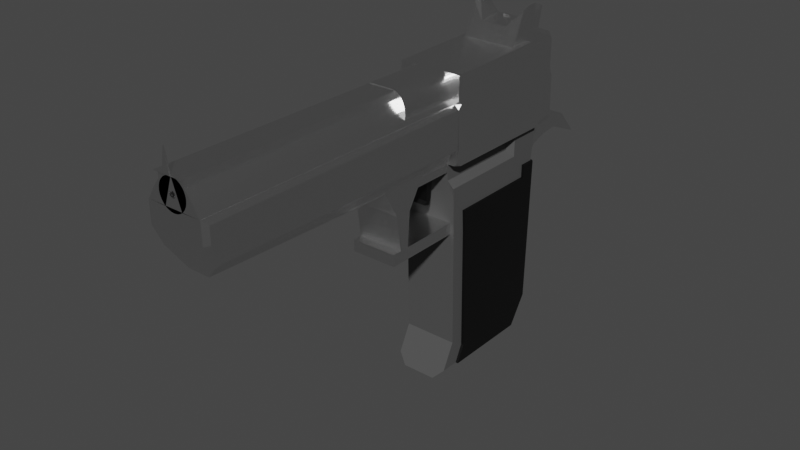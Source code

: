 # Source: uddermayhemdeagle.blend  (saved by Blender 3.6.13; exported with 4.5.12 LTS)
import bpy
from mathutils import Matrix  # noqa: F401  (used for matrix-valued properties, if any)

bpy.ops.wm.read_factory_settings(use_empty=True)
scene = bpy.context.scene
scene.name = 'Scene'

# ---- collections
col_collection = bpy.data.collections.new('Collection'); scene.collection.children.link(col_collection)

# ---- materials (node trees are filled in below, after node groups)
mat_material = bpy.data.materials.new('Material')
mat_material.alpha_threshold = 0.0
mat_material.use_transparent_shadow = False
mat_material.roughness = 0.5
mat_material.line_color = (0.0, 0.0, 0.0, 1.0)
mat_material_001 = bpy.data.materials.new('Material.001')
mat_material_001.use_transparent_shadow = False
mat_material_002 = bpy.data.materials.new('Material.002')
mat_material_002.use_transparent_shadow = False

# ---- material node trees
mat_material.use_nodes = True; mat_material.node_tree.nodes.clear()
_N = mat_material.node_tree.nodes; _L = mat_material.node_tree.links
n0 = _N.new('ShaderNodeOutputMaterial'); n0.name = 'Material Output'; n0.location = (300, 300)
n1 = _N.new('ShaderNodeBsdfPrincipled'); n1.name = 'Principled BSDF'; n1.location = (10, 300)
n1.distribution = 'GGX'
n1.subsurface_method = 'RANDOM_WALK_SKIN'
n1.inputs[1].default_value = 1.0
n1.inputs[2].default_value = 0.2657
n1.inputs[3].default_value = 1.45
n1.inputs[27].default_value = (0.0, 0.0, 0.0, 1.0)
n1.inputs[28].default_value = 1.0
_L.new(n1.outputs[0], n0.inputs[0])
n0.is_active_output = True
mat_material_001.use_nodes = True; mat_material_001.node_tree.nodes.clear()
_N = mat_material_001.node_tree.nodes; _L = mat_material_001.node_tree.links
n0 = _N.new('ShaderNodeBsdfPrincipled'); n0.name = 'Principled BSDF'; n0.location = (10, 300)
n0.distribution = 'GGX'
n0.subsurface_method = 'RANDOM_WALK_SKIN'
n0.inputs[0].default_value = (0.0, 0.0, 0.0, 1.0)
n0.inputs[3].default_value = 1.45
n0.inputs[27].default_value = (0.0, 0.0, 0.0, 1.0)
n0.inputs[28].default_value = 1.0
n1 = _N.new('ShaderNodeOutputMaterial'); n1.name = 'Material Output'; n1.location = (300, 300)
_L.new(n0.outputs[0], n1.inputs[0])
n1.is_active_output = True
mat_material_002.use_nodes = True; mat_material_002.node_tree.nodes.clear()
_N = mat_material_002.node_tree.nodes; _L = mat_material_002.node_tree.links
n0 = _N.new('ShaderNodeBsdfPrincipled'); n0.name = 'Principled BSDF'; n0.location = (10, 300)
n0.distribution = 'GGX'
n0.subsurface_method = 'RANDOM_WALK_SKIN'
n0.inputs[0].default_value = (0.07837, 0.07837, 0.07837, 1.0)
n0.inputs[3].default_value = 1.45
n0.inputs[27].default_value = (0.0, 0.0, 0.0, 1.0)
n0.inputs[28].default_value = 1.0
n1 = _N.new('ShaderNodeOutputMaterial'); n1.name = 'Material Output'; n1.location = (300, 300)
_L.new(n0.outputs[0], n1.inputs[0])
n1.is_active_output = True

# ---- world
world_world = bpy.data.worlds.new('World'); scene.world = world_world
world_world.use_nodes = True; world_world.node_tree.nodes.clear()
_N = world_world.node_tree.nodes; _L = world_world.node_tree.links
n0 = _N.new('ShaderNodeOutputWorld'); n0.name = 'World Output'; n0.location = (300, 300)
n1 = _N.new('ShaderNodeBackground'); n1.name = 'Background'; n1.location = (10, 300)
n1.inputs[0].default_value = (0.05088, 0.05088, 0.05088, 1.0)
_L.new(n1.outputs[0], n0.inputs[0])
n0.is_active_output = True
world_world.color = (0.05088, 0.05088, 0.05088)
world_world.use_sun_shadow = False
world_world.sun_shadow_jitter_overblur = 0.0

# ---- meshes
me_cube = bpy.data.meshes.new('Cube')
me_cube.from_pydata([(-0.2421, -1.422, 1.0), (-0.2421, -1.248, -0.757), (-0.2421, -0.2642, 1.0), (-0.2421, -0.2632, 1.541), (-0.1987, -1.431, 1.491), (-6.869e-08, -0.2632, 1.541), (-0.2421, -0.04151, 1.025), (6.956e-08, -0.04151, 1.025), (0.0, 0.2468, 0.9349), (-0.000206, -0.1021, 1.025), (0.0, -1.422, 1.0), (0.0, -1.376, -0.6802), (0.0, -1.536, -1.0), (0.0, -0.4596, -1.0), (0.0, -0.3459, -0.8256), (0.0, -0.2642, 1.025), (-0.2421, -0.305, 0.6753), (0.0, -0.305, 0.6753), (0.0, 0.04808, 1.025), (0.0, 0.4456, 0.7084), (0.0, -0.04828, 0.8276), (0.0, -0.1766, 0.7819), (0.0, 0.1184, 0.8459), (-0.2421, -0.1749, 1.543), (-1.199e-08, -0.1749, 1.543), (6.825e-08, -0.04837, 1.504), (-0.2421, -0.4474, 1.786), (-0.1987, -1.431, 1.75), (-6.869e-08, -1.431, 1.766), (-6.869e-08, -0.4474, 1.786), (6.892e-08, -0.04837, 1.702), (-1.199e-08, -0.359, 1.806), (-0.2421, -0.3635, 2.088), (-5.674e-08, -0.4297, 1.943), (-1.422e-08, -0.3635, 1.945), (-0.121, -0.4077, 1.944), (-7.091e-08, -0.4518, 1.943), (-0.2421, -0.4518, 2.086), (-0.121, -0.4518, 1.943), (-0.121, -0.3635, 1.945), (-4.257e-08, -0.4077, 1.944), (-0.2421, -0.4077, 2.087), (0.0, -1.431, 1.521), (-0.06052, -0.4518, 1.943), (-0.121, -0.4297, 1.943), (-0.02372, -0.4077, 1.944), (-0.02372, -0.4297, 1.943), (-0.02372, -0.4092, 1.964), (-4.294e-08, -0.4092, 1.964), (-5.712e-08, -0.4313, 1.964), (-0.02372, -0.4313, 1.964), (-0.121, -0.04152, 1.025), (-0.121, -0.04837, 1.422), (-0.121, -0.359, 1.889), (-0.08604, -0.04151, 1.025), (6.956e-08, -0.04151, 1.025), (-0.08604, -0.04837, 1.422), (6.825e-08, -0.04837, 1.504), (6.825e-08, -0.04837, 1.85), (-1.199e-08, -0.359, 1.889), (-0.08604, -0.359, 1.889), (-0.08604, -0.1218, 0.9927), (2.988e-08, -0.1218, 0.9927), (-0.08604, -0.1286, 1.39), (2.858e-08, -0.1286, 1.39), (-0.08604, -0.1286, 1.736), (2.858e-08, -0.1286, 1.736), (-5.166e-08, -0.4393, 1.857), (-0.08604, -0.4393, 1.857), (-1.199e-08, -0.1749, 1.43), (-6.869e-08, -0.2632, 1.541), (-1.199e-08, -0.359, 1.776), (-6.869e-08, -0.4474, 1.887), (-5.166e-08, -0.4393, 1.857), (-1.199e-08, -0.359, 1.889), (6.956e-08, -0.04151, 1.025), (6.892e-08, -0.0002376, 1.521), (6.892e-08, -0.04837, 1.702), (2.988e-08, -0.1218, 0.9927), (2.858e-08, -0.1286, 1.39), (2.858e-08, -0.1286, 1.736), (-0.04186, -0.04837, 1.504), (-0.04186, -0.1749, 1.543), (-0.04186, -0.04837, 1.702), (-0.04186, -0.359, 1.806), (-0.04186, -0.1749, 1.43), (-0.04186, -0.2632, 1.541), (-0.04186, -0.359, 1.776), (-0.04186, -0.4474, 1.887), (-0.04186, -0.0002376, 1.521), (-0.04186, -0.04837, 1.702), (-0.04186, -0.1286, 1.39), (-0.04186, -0.1286, 1.736), (6.892e-08, 0.05407, 1.944), (-1.118e-08, -0.1657, 1.836), (6.892e-08, 0.000803, 1.694), (6.892e-08, 0.05407, 1.944), (-0.04186, 0.05407, 1.944), (-0.04186, -0.1657, 1.836), (-0.04186, 0.000803, 1.694), (-0.04186, 0.05407, 1.944), (-0.2421, -3.993, 1.521), (-0.1233, -3.993, 1.742), (-0.1233, -1.931, 1.742), (-6.869e-08, -3.993, 1.521), (-0.1842, -1.931, 1.618), (-0.2421, -1.431, 1.766), (-0.2421, -1.431, 1.521), (-2.608e-08, -1.431, 1.75), (2.608e-08, -1.431, 1.491), (-2.608e-08, -1.431, 1.75), (2.608e-08, -1.431, 1.491), (-0.1987, -1.431, 1.75), (-0.1987, -1.431, 1.491), (0.0, -1.431, 1.621), (-0.09936, -1.431, 1.75), (-0.1987, -1.431, 1.621), (-0.09936, -1.431, 1.491), (1.304e-08, -1.431, 1.556), (-0.04968, -1.431, 1.75), (-0.1987, -1.431, 1.686), (-0.04968, -1.431, 1.491), (-1.304e-08, -1.431, 1.686), (-0.149, -1.431, 1.75), (-0.1987, -1.431, 1.556), (-0.149, -1.431, 1.491), (1.956e-08, -1.431, 1.523), (-0.02484, -1.431, 1.75), (-0.1987, -1.431, 1.718), (-0.02484, -1.431, 1.491), (-6.519e-09, -1.431, 1.653), (-0.1242, -1.431, 1.75), (-0.1987, -1.431, 1.588), (-0.1242, -1.431, 1.491), (6.519e-09, -1.431, 1.588), (-0.07452, -1.431, 1.75), (-0.1987, -1.431, 1.653), (-0.07452, -1.431, 1.491), (-1.956e-08, -1.431, 1.718), (-0.1739, -1.431, 1.75), (-0.1987, -1.431, 1.523), (-0.1739, -1.431, 1.491), (1.956e-08, -1.431, 1.523), (-3.96e-09, -1.431, 1.491), (-0.01692, -1.431, 1.749), (7.375e-09, -1.431, 1.75), (-0.1198, -1.431, 1.67), (-0.1123, -1.431, 1.686), (-0.01692, -1.431, 1.492), (-6.519e-09, -1.431, 1.653), (0.0, -1.431, 1.621), (-0.07893, -1.431, 1.724), (-0.06482, -1.431, 1.733), (-0.1285, -1.431, 1.604), (-0.1296, -1.431, 1.621), (-0.07893, -1.431, 1.518), (-0.06482, -1.431, 1.508), (6.519e-09, -1.431, 1.588), (1.304e-08, -1.431, 1.556), (-0.04961, -1.431, 1.74), (-0.03356, -1.431, 1.746), (-0.1285, -1.431, 1.638), (-0.1252, -1.431, 1.654), (-0.04961, -1.431, 1.501), (-0.03356, -1.431, 1.495), (-1.956e-08, -1.431, 1.718), (-1.304e-08, -1.431, 1.686), (-0.1029, -1.431, 1.7), (-0.09168, -1.431, 1.712), (-0.1198, -1.431, 1.571), (-0.1252, -1.431, 1.587), (-0.1029, -1.431, 1.542), (-0.09168, -1.431, 1.529), (-0.09168, -1.431, 1.529), (-0.1029, -1.431, 1.542), (-0.2189, -1.431, 1.558), (-0.2135, -1.431, 1.537), (-0.09168, -1.431, 1.712), (-0.1029, -1.431, 1.7), (-1.304e-08, -1.431, 1.686), (-1.956e-08, -1.431, 1.718), (-0.03356, -1.431, 1.495), (-0.04961, -1.431, 1.501), (-0.2189, -1.431, 1.648), (-0.2222, -1.431, 1.626), (-0.03356, -1.431, 1.746), (-0.04961, -1.431, 1.74), (1.304e-08, -1.431, 1.556), (6.519e-09, -1.431, 1.588), (-0.1123, -1.431, 1.556), (-0.06482, -1.431, 1.508), (-0.07893, -1.431, 1.518), (-0.2233, -1.431, 1.603), (-0.2222, -1.431, 1.581), (-0.06482, -1.431, 1.733), (-0.07893, -1.431, 1.724), (0.0, -1.431, 1.621), (-6.519e-09, -1.431, 1.653), (-0.01692, -1.431, 1.492), (-0.1123, -1.431, 1.686), (-0.2135, -1.431, 1.669), (7.375e-09, -1.431, 1.776), (-0.01692, -1.431, 1.749), (-3.96e-09, -1.431, 1.491), (1.956e-08, -1.431, 1.523), (1.956e-08, -1.431, 1.523), (-3.96e-09, -1.431, 1.491), (-0.01692, -1.431, 1.749), (7.375e-09, -1.431, 1.769), (-0.1198, -1.431, 1.67), (-0.1123, -1.431, 1.686), (-0.01692, -1.431, 1.492), (-6.519e-09, -1.431, 1.653), (0.0, -1.431, 1.621), (-0.07893, -1.431, 1.724), (-0.06482, -1.431, 1.733), (-0.1285, -1.431, 1.604), (-0.1296, -1.431, 1.621), (-0.07893, -1.431, 1.518), (-0.06482, -1.431, 1.508), (-0.01157, -3.993, 1.644), (-0.01453, -3.993, 1.642), (-0.02695, -3.993, 1.624), (6.519e-09, -1.431, 1.588), (1.304e-08, -1.431, 1.556), (-0.04961, -1.431, 1.74), (-0.03356, -1.431, 1.746), (-0.1285, -1.431, 1.638), (-0.1252, -1.431, 1.654), (-0.04961, -1.431, 1.501), (-0.03356, -1.431, 1.495), (-1.956e-08, -1.431, 1.718), (-1.304e-08, -1.431, 1.686), (-0.1029, -1.431, 1.7), (-0.09168, -1.431, 1.712), (-0.1198, -1.431, 1.571), (-0.1252, -1.431, 1.587), (-0.1029, -1.431, 1.542), (-0.09168, -1.431, 1.529), (-0.02716, -3.993, 1.621), (-0.01157, -3.993, 1.597), (1.311e-05, -3.993, 1.646), (-0.02194, -3.993, 1.636), (-0.02378, -3.993, 1.633), (-0.02524, -3.993, 1.611), (-0.02194, -3.993, 1.605), (-0.02378, -3.993, 1.608), (1.31e-05, -3.712, 1.621), (-0.01453, -3.993, 1.599), (-0.008443, -3.993, 1.596), (-0.1123, -1.431, 1.556), (-0.01976, -3.993, 1.603), (-0.206, -1.431, 1.517), (-0.01728, -3.993, 1.601), (-0.0263, -3.993, 1.614), (-0.02695, -3.993, 1.617), (-0.01976, -3.993, 1.638), (-0.01728, -3.993, 1.641), (-0.005203, -3.993, 1.596), (-0.0263, -3.993, 1.627), (-0.02524, -3.993, 1.63), (-0.008443, -3.993, 1.645), (-0.005203, -3.993, 1.646), (1.31e-05, -3.993, 1.596), (1.312e-05, -3.712, 1.523), (1.31e-05, -3.993, 1.491), (-0.01691, -3.993, 1.749), (1.311e-05, -3.993, 1.75), (-0.1198, -3.993, 1.67), (-0.1123, -3.993, 1.686), (-0.01691, -3.993, 1.492), (1.309e-05, -3.712, 1.653), (-0.07891, -3.993, 1.724), (-0.06481, -3.993, 1.733), (-0.1285, -3.993, 1.604), (-0.1296, -3.993, 1.621), (-0.07891, -3.993, 1.518), (-0.06481, -3.993, 1.508), (1.311e-05, -3.712, 1.588), (1.311e-05, -3.712, 1.556), (-0.0496, -3.993, 1.74), (-0.03354, -3.993, 1.746), (-0.1285, -3.993, 1.638), (-0.1252, -3.993, 1.654), (-0.0496, -3.993, 1.501), (-0.03354, -3.993, 1.495), (1.308e-05, -3.712, 1.718), (1.309e-05, -3.712, 1.686), (-0.1028, -3.993, 1.7), (-0.09166, -3.993, 1.712), (-0.1198, -3.993, 1.571), (-0.1252, -3.993, 1.587), (-0.1028, -3.993, 1.542), (-0.09166, -3.993, 1.529), (-0.1123, -3.993, 1.556), (-0.008443, -3.712, 1.596), (-0.008443, -3.712, 1.645), (-0.008443, -3.712, 1.645), (-0.008443, -3.712, 1.645), (-0.008443, -3.712, 1.596), (-0.008443, -3.712, 1.596), (-0.005203, -3.712, 1.646), (-0.01157, -3.712, 1.644), (-0.005203, -3.712, 1.596), (1.31e-05, -3.712, 1.596), (-0.01157, -3.712, 1.597), (1.31e-05, -3.712, 1.596), (1.311e-05, -3.712, 1.646), (-0.02524, -3.712, 1.63), (-0.02378, -3.712, 1.633), (-0.01728, -3.712, 1.641), (-0.01453, -3.712, 1.642), (-0.02695, -3.712, 1.617), (-0.02716, -3.712, 1.621), (-0.01728, -3.712, 1.601), (-0.01453, -3.712, 1.599), (-0.02695, -3.712, 1.624), (-0.0263, -3.712, 1.627), (-0.02194, -3.712, 1.636), (-0.01976, -3.712, 1.638), (-0.02524, -3.712, 1.611), (-0.0263, -3.712, 1.614), (-0.02194, -3.712, 1.605), (-0.01976, -3.712, 1.603), (-0.02378, -3.712, 1.608), (-0.008443, -3.712, 1.645), (-0.008443, -3.712, 1.596), (-0.005203, -3.712, 1.646), (-0.01157, -3.712, 1.644), (-0.005203, -3.712, 1.596), (-0.01157, -3.712, 1.597), (1.31e-05, -3.712, 1.596), (1.311e-05, -3.712, 1.646), (-0.02524, -3.712, 1.63), (-0.02378, -3.712, 1.633), (-0.01728, -3.712, 1.641), (-0.01453, -3.712, 1.642), (-0.02695, -3.712, 1.617), (-0.02716, -3.712, 1.621), (-0.01728, -3.712, 1.601), (-0.01453, -3.712, 1.599), (-0.02695, -3.712, 1.624), (-0.0263, -3.712, 1.627), (-0.02194, -3.712, 1.636), (-0.01976, -3.712, 1.638), (-0.02524, -3.712, 1.611), (-0.0263, -3.712, 1.614), (-0.02194, -3.712, 1.605), (-0.01976, -3.712, 1.603), (-0.02378, -3.712, 1.608), (-0.005203, -3.712, 1.646), (-0.01157, -3.712, 1.644), (-0.005203, -3.712, 1.596), (1.311e-05, -3.712, 1.646), (-0.01157, -3.712, 1.597), (1.31e-05, -3.712, 1.596), (1.311e-05, -3.712, 1.646), (-0.02524, -3.712, 1.63), (-0.02378, -3.712, 1.633), (-0.01728, -3.712, 1.641), (-0.01453, -3.712, 1.642), (-0.02695, -3.712, 1.617), (-0.02716, -3.712, 1.621), (-0.01728, -3.712, 1.601), (-0.01453, -3.712, 1.599), (-0.02695, -3.712, 1.624), (-0.0263, -3.712, 1.627), (-0.02194, -3.712, 1.636), (-0.01976, -3.712, 1.638), (-0.02524, -3.712, 1.611), (-0.0263, -3.712, 1.614), (-0.02194, -3.712, 1.605), (-0.01976, -3.712, 1.603), (-0.02378, -3.712, 1.608), (6.9e-06, -2.721, 1.608), (6.885e-06, -2.721, 1.621), (6.9e-06, -3.002, 1.608), (6.885e-06, -3.002, 1.621), (-0.008443, -3.712, 1.596), (-0.02611, -3.002, 1.621), (-0.01159, -3.002, 1.627), (-0.008443, -3.712, 1.645), (-0.008449, -3.002, 1.645), (-0.01159, -3.002, 1.64), (-0.01159, -3.002, 1.633), (-0.006752, -3.002, 1.633), (-0.01643, -3.002, 1.633), (6.885e-06, -2.721, 1.621), (6.9e-06, -2.721, 1.608), (6.87e-06, -2.721, 1.633), (-0.01159, -3.002, 1.602), (-0.01159, -3.002, 1.614), (-0.01159, -3.002, 1.608), (6.878e-06, -2.721, 1.627), (-0.006752, -3.002, 1.608), (6.887e-06, -2.721, 1.621), (6.885e-06, -2.721, 1.596), (6.908e-06, -2.721, 1.602), (6.878e-06, -2.721, 1.627), (-0.005203, -3.712, 1.646), (6.87e-06, -2.721, 1.633), (-0.01157, -3.712, 1.644), (6.9e-06, -2.721, 1.608), (-0.005203, -3.712, 1.596), (6.885e-06, -2.721, 1.621), (6.893e-06, -2.721, 1.646), (6.87e-06, -2.721, 1.64), (-0.01157, -3.712, 1.597), (6.893e-06, -2.721, 1.614), (1.31e-05, -3.712, 1.596), (1.311e-05, -3.712, 1.646), (-0.02524, -3.712, 1.63), (-0.02378, -3.712, 1.633), (-0.01728, -3.712, 1.641), (-0.01453, -3.712, 1.642), (-0.02695, -3.712, 1.617), (-0.02716, -3.712, 1.621), (-0.01728, -3.712, 1.601), (-0.01453, -3.712, 1.599), (-0.02695, -3.712, 1.624), (-0.0263, -3.712, 1.627), (-0.02194, -3.712, 1.636), (-0.01976, -3.712, 1.638), (-0.02524, -3.712, 1.611), (-0.0263, -3.712, 1.614), (-0.02194, -3.712, 1.605), (-0.01976, -3.712, 1.603), (-0.02378, -3.712, 1.608), (-0.005203, -3.712, 1.646), (-0.01157, -3.712, 1.644), (-0.005203, -3.712, 1.596), (-0.01157, -3.712, 1.597), (1.31e-05, -3.712, 1.596), (1.311e-05, -3.712, 1.646), (-0.02524, -3.712, 1.63), (-0.02378, -3.712, 1.633), (-0.01728, -3.712, 1.641), (-0.01453, -3.712, 1.642), (-0.02695, -3.712, 1.617), (-0.02716, -3.712, 1.621), (-0.01728, -3.712, 1.601), (-0.01453, -3.712, 1.599), (-0.02695, -3.712, 1.624), (-0.0263, -3.712, 1.627), (-0.02194, -3.712, 1.636), (-0.01976, -3.712, 1.638), (-0.02524, -3.712, 1.611), (-0.0263, -3.712, 1.614), (-0.02194, -3.712, 1.605), (-0.01976, -3.712, 1.603), (-0.02378, -3.712, 1.608), (6.87e-06, -2.721, 1.633), (-0.008449, -3.002, 1.596), (6.87e-06, -3.002, 1.633), (-0.02611, -3.002, 1.614), (6.878e-06, -2.721, 1.627), (-0.02611, -3.002, 1.627), (6.87e-06, -2.721, 1.64), (-0.006752, -3.002, 1.627), (6.878e-06, -3.002, 1.627), (6.908e-06, -2.721, 1.602), (-0.006752, -3.002, 1.64), (6.893e-06, -2.721, 1.614), (6.887e-06, -2.721, 1.621), (6.885e-06, -2.721, 1.596), (6.908e-06, -2.721, 1.602), (6.885e-06, -2.721, 1.596), (6.893e-06, -2.721, 1.646), (6.885e-06, -2.721, 1.621), (6.9e-06, -2.721, 1.608), (6.87e-06, -2.721, 1.633), (6.878e-06, -2.721, 1.627), (6.87e-06, -2.721, 1.64), (6.908e-06, -2.721, 1.602), (6.893e-06, -2.721, 1.614), (6.885e-06, -2.721, 1.596), (6.893e-06, -2.721, 1.646), (6.87e-06, -2.721, 1.64), (6.878e-06, -2.721, 1.627), (6.87e-06, -2.721, 1.633), (6.908e-06, -2.721, 1.602), (6.9e-06, -2.721, 1.608), (6.893e-06, -2.721, 1.614), (6.893e-06, -2.721, 1.646), (6.87e-06, -2.721, 1.64), (6.893e-06, -2.721, 1.614), (6.885e-06, -2.721, 1.596), (6.893e-06, -2.721, 1.646), (6.878e-06, -2.721, 1.627), (6.87e-06, -2.721, 1.633), (6.9e-06, -2.721, 1.608), (6.885e-06, -2.721, 1.621), (6.87e-06, -2.721, 1.64), (6.908e-06, -2.721, 1.602), (6.893e-06, -2.721, 1.614), (6.885e-06, -2.721, 1.596), (6.893e-06, -2.721, 1.646), (-0.02127, -3.002, 1.608), (-0.01643, -3.002, 1.608), (-0.02127, -3.002, 1.633), (-0.02127, -3.002, 1.627), (-0.01159, -3.002, 1.621), (-0.006752, -3.002, 1.621), (-0.02127, -3.002, 1.614), (-0.02127, -3.002, 1.621), (-0.01643, -3.002, 1.621), (6.87e-06, -3.002, 1.64), (-0.005209, -3.002, 1.646), (-0.01643, -3.002, 1.64), (-0.01158, -3.002, 1.644), (-0.006752, -3.002, 1.602), (6.908e-06, -3.002, 1.602), (-0.005209, -3.002, 1.596), (-0.006752, -3.002, 1.614), (6.893e-06, -3.002, 1.614), (-0.01643, -3.002, 1.614), (-0.01643, -3.002, 1.602), (-0.01158, -3.002, 1.597), (-0.01643, -3.002, 1.627), (6.885e-06, -3.002, 1.596), (6.893e-06, -3.002, 1.646), (-0.02525, -3.002, 1.63), (-0.02378, -3.002, 1.633), (-0.01729, -3.002, 1.641), (-0.01454, -3.002, 1.642), (-0.02695, -3.002, 1.617), (-0.02717, -3.002, 1.621), (-0.01729, -3.002, 1.601), (-0.01454, -3.002, 1.599), (-0.02695, -3.002, 1.624), (-0.02631, -3.002, 1.627), (-0.02195, -3.002, 1.636), (-0.01977, -3.002, 1.638), (-0.02525, -3.002, 1.611), (-0.02631, -3.002, 1.614), (-0.02195, -3.002, 1.605), (-0.01977, -3.002, 1.603), (-0.02378, -3.002, 1.608), (-0.1911, -2.082, 1.636), (-0.1911, -2.082, 1.636), (-0.1842, -1.431, 1.618), (-0.1842, -3.993, 1.618), (-0.1233, -1.931, 1.698), (-0.1233, -3.993, 1.698), (-0.2421, -3.993, 1.334), (0.0, -1.749, 1.065), (0.0, -3.843, 1.0), (-2.98e-08, -3.993, 1.334), (-0.1233, -4.029, 1.769), (-0.1233, -1.931, 1.769), (0.0, -4.029, 1.769), (0.0, -1.931, 1.769), (-0.1842, -1.931, 1.618), (-0.1842, -1.431, 1.618), (-0.1842, -1.931, 1.618), (-0.1842, -1.431, 1.618), (-0.104, -1.931, 1.683), (0.0, -1.931, 1.709), (-0.206, -1.431, 1.69), (-0.1965, -1.431, 1.709), (-0.1585, -1.431, 1.753), (-0.1433, -1.431, 1.763), (-0.1853, -1.431, 1.726), (-0.1726, -1.431, 1.741), (-0.1272, -1.431, 1.77), (-0.1106, -1.431, 1.775), (-0.2135, -1.431, 1.669), (-0.09367, -1.431, 1.776), (-0.01691, -3.712, 1.749), (1.311e-05, -3.712, 1.75), (-0.1198, -3.712, 1.67), (-0.1123, -3.712, 1.686), (-0.07891, -3.712, 1.724), (-0.06481, -3.712, 1.733), (-0.0496, -3.712, 1.74), (-0.03354, -3.712, 1.746), (-0.1028, -3.712, 1.7), (-0.09166, -3.712, 1.712), (6.563e-06, -2.001, 1.556), (6.57e-06, -2.001, 1.523), (-0.1252, -2.001, 1.654), (-0.1198, -2.001, 1.67), (-0.03355, -2.571, 1.495), (6.546e-06, -2.001, 1.491), (-0.01692, -2.571, 1.492), (6.537e-06, -2.001, 1.686), (6.543e-06, -2.001, 1.653), (6.557e-06, -2.001, 1.75), (6.53e-06, -2.001, 1.718), (-0.1252, -2.001, 1.587), (-0.1285, -2.001, 1.604), (6.556e-06, -2.001, 1.588), (-0.09167, -2.001, 1.529), (-0.1198, -2.001, 1.571), (-0.07892, -2.001, 1.518), (-0.1029, -2.001, 1.542), (-0.1123, -2.001, 1.556), (-0.1296, -2.001, 1.621), (-0.1285, -2.001, 1.638), (-0.04961, -2.571, 1.501), (-0.06482, -2.571, 1.508), (-0.03355, -2.001, 1.746), (-0.01692, -2.001, 1.749), (-0.1198, -2.001, 1.67), (-0.09167, -2.001, 1.712), (6.557e-06, -2.001, 1.75), (-0.07892, -2.001, 1.724), (-0.1123, -2.001, 1.686), (-0.1029, -2.001, 1.7), (-0.06482, -2.001, 1.733), (-0.04961, -2.001, 1.74), (3.288e-06, -2.001, 1.556), (3.295e-06, -2.001, 1.523), (-0.2189, -2.001, 1.648), (-0.2135, -2.001, 1.669), (3.271e-06, -2.001, 1.491), (3.262e-06, -2.001, 1.686), (3.268e-06, -2.001, 1.653), (3.282e-06, -2.001, 1.776), (-0.2189, -2.001, 1.558), (-0.2222, -2.001, 1.581), (-0.1029, -2.001, 1.542), (-0.2233, -2.001, 1.603), (-0.04961, -2.001, 1.501), (-0.1272, -2.001, 1.77), (-0.1106, -2.001, 1.775), (-0.2135, -2.001, 1.669), (-0.1853, -2.001, 1.726), (-0.09367, -2.001, 1.776), (-0.1726, -2.001, 1.741), (-0.206, -2.001, 1.69), (-0.1585, -2.001, 1.753), (-0.03355, -2.001, 1.495), (-0.01692, -2.001, 1.492), (3.255e-06, -2.001, 1.718), (3.282e-06, -2.001, 1.588), (-0.09167, -2.001, 1.529), (-0.2135, -2.001, 1.537), (-0.07892, -2.001, 1.518), (-0.206, -2.001, 1.517), (-0.2222, -2.001, 1.626), (-0.06482, -2.001, 1.508), (-0.1965, -2.001, 1.709), (-0.1433, -2.001, 1.763), (-0.2421, -0.6553, 1.776), (-6.706e-08, -0.6553, 1.776), (-0.2421, -0.5333, 2.05), (-0.121, -0.5937, 1.919), (-0.06052, -0.5937, 1.919), (-7.451e-08, -0.5937, 1.919), (-0.1233, -3.701, 1.769), (0.0, -3.701, 1.769), (0.0, -4.029, 1.964), (0.0, -4.029, 1.837), (-0.1233, -3.701, 1.769), (0.0, -4.016, 1.964), (0.0, -4.029, 1.964), (-0.03412, -4.029, 1.769), (-0.1233, -4.016, 1.769), (0.0, -4.016, 1.769), (0.0, -4.016, 1.837), (0.0, -4.016, 1.964), (-0.03412, -4.016, 1.769), (-0.2421, -1.272, 0.3595), (0.0, -1.399, 0.4186), (-0.2056, -1.399, 0.4186), (0.0, -1.399, 0.4186), (-0.2056, -2.114, 0.4186), (0.0, -2.114, 0.4186), (-0.2056, -1.399, 0.4757), (0.0, -1.399, 0.4757), (-0.2056, -2.114, 0.4757), (0.0, -2.114, 0.4757), (0.0, -1.943, 0.4757), (-0.2056, -1.943, 0.4757), (-0.2056, -2.029, 0.4757), (0.0, -2.029, 0.4757), (0.0, -2.223, 1.055), (-0.09757, -3.843, 1.0), (-0.2421, -3.908, 1.145), (-0.2421, -1.422, 1.145), (-0.1838, -1.422, 1.0), (-0.2421, -1.422, 1.0), (-0.2056, -1.749, 1.065), (-0.2056, -2.223, 1.055), (-0.2056, -2.076, 0.7943), (-0.2056, -1.92, 0.7847), (0.0, -1.92, 0.7847), (0.0, -2.076, 0.7943), (-0.2056, -1.399, 0.3702), (0.0, -1.399, 0.3702), (-0.2056, -2.114, 0.3702), (0.0, -2.114, 0.3702), (0.0, -1.816, 1.0), (-0.1838, -1.816, 1.0), (0.0, -1.422, 0.9569), (0.0, -1.867, 0.9569), (-0.1838, -1.422, 0.9569), (-0.1838, -1.867, 0.9569), (-0.1995, -1.422, 0.93), (0.0, -1.422, 0.93), (0.0, -1.867, 0.93), (-0.09757, -1.422, 0.93), (-0.09757, -1.867, 0.93), (0.0, -1.422, 0.93), (0.0, -1.867, 0.93), (-0.1838, -1.422, 0.93), (-0.1838, -1.867, 0.93), (0.0, -1.509, 0.93), (-0.09757, -1.509, 0.93), (0.0, -1.572, 0.93), (-0.09757, -1.572, 0.93), (0.0, -1.604, 0.6773), (-0.09757, -1.577, 0.7043), (-0.09757, -1.604, 0.6774), (0.0, -1.577, 0.7042), (0.0, -1.524, 0.7175), (0.0, -1.547, 0.6592), (-0.09757, -1.547, 0.6592), (-0.09757, -1.524, 0.7174), (-0.2083, -0.04837, 1.422), (-0.2421, -0.08219, 1.454), (-0.2421, -0.04778, 1.388), (-0.2421, -0.3346, 1.844), (-0.2083, -0.359, 1.889), (-0.2421, -0.3598, 1.923), (-0.2421, -0.3811, 1.864), (-0.121, -0.0749, 1.778), (-0.121, -0.04837, 1.739), (-0.08604, -0.07487, 1.778), (-0.08604, -0.04837, 1.739), (-0.08604, -0.07404, 1.758), (-0.2083, -0.04837, 1.739), (-0.2083, -0.07499, 1.778), (-0.2421, -0.08219, 1.716), (-0.2421, -0.1089, 1.755), (-0.1537, -1.536, -1.0), (-0.2421, -1.322, -0.9117), (-0.1537, -0.4596, -1.0), (-0.2421, -0.5075, -0.9117), (-0.2421, -0.3413, -0.6568), (-0.1537, -0.3459, -0.8256), (-0.1911, 0.2468, 0.9349), (-0.1911, -0.2642, 1.025), (-0.1912, -0.04152, 1.025), (-0.1911, -0.305, 0.6753), (-0.1911, 0.04808, 1.025), (-0.1911, 0.4456, 0.7084), (-0.1911, -0.04828, 0.8276), (-0.1911, -0.1766, 0.7819), (-0.1911, 0.1184, 0.8459), (0.0, 0.3462, 0.8217), (-0.1911, 0.3462, 0.8217), (-0.2421, -1.283, 0.5456), (-0.2421, -1.284, 0.5591), (-0.2421, -0.4386, 0.5591), (-0.2421, -0.566, 1.0), (-0.1838, -1.422, 1.0), (-0.1838, -1.416, 0.8547), (-0.1838, -0.6105, 0.8547), (-0.1838, -0.6105, 1.0), (-0.2421, -1.399, 0.4186), (-0.2421, -1.376, -0.6802), (-0.2421, -0.305, 0.6753), (-0.2421, -1.272, 0.3595), (-0.2421, -1.41, 0.7093), (-0.2421, -0.5075, -0.9117), (-0.2421, -1.492, -0.9117), (-0.2421, -0.3413, -0.6568), (-0.2421, -1.416, 0.7957), (-0.2421, -0.566, 0.7957), (-0.2421, -0.4386, 0.6753), (-0.2421, -1.248, -0.757), (-0.2421, -1.283, 0.5456), (-0.2421, -0.5075, -0.9117), (-0.2421, -1.322, -0.9117), (-0.2421, -0.3413, -0.6568), (-0.2421, -0.305, 0.6753), (-0.2421, -1.284, 0.5591), (-0.2421, -0.4386, 0.5591), (-0.2421, -0.4386, 0.6753), (-0.2655, -0.5075, -0.9117), (-0.2655, -1.322, -0.9117), (-0.2655, -1.283, 0.5456), (-0.2655, -1.272, 0.3595), (-0.2655, -1.248, -0.757), (-0.2655, -1.284, 0.5591), (-0.2655, -0.4386, 0.5591), (-0.2655, -0.4386, 0.6753), (-1.646e-08, -0.3275, -0.8261), (-1.646e-08, -0.2866, 0.6748), (-0.1911, -0.2866, 0.6748), (-0.1537, -0.3275, -0.8261), (-0.2421, -0.3413, -0.6568), (-0.2655, -0.3413, -0.6568), (-0.2655, -0.3601, -0.6857), (-0.2655, -0.305, 0.6753), (-0.2421, -0.305, 0.6753), (-0.2655, -0.3395, 0.6753), (-0.2421, -0.3229, -0.6573), (-0.2421, -0.3413, -0.6568), (-0.2421, -0.3412, -0.6568), (-0.2261, -0.3237, -0.6879), (-0.2421, -0.305, 0.6753), (-0.2421, -0.2866, 0.6748), (-0.2076, -0.2866, 0.6748), (-0.2421, -0.305, 0.6753), (-0.2846, -1.431, 1.766), (-0.2846, -1.423, 1.037), (-0.2476, -1.422, 1.0), (-0.2846, -1.385, 1.0), (-0.2476, -1.431, 1.521), (-0.2846, -1.43, 1.484), (-0.2846, -1.394, 1.522), (-0.2846, -1.431, 1.558), (-0.2476, -3.993, 1.521), (-0.2846, -3.956, 1.484), (-0.2846, -3.956, 1.342), (-0.2476, -3.993, 1.334), (-0.2476, -1.422, 1.0), (-0.2846, -1.423, 1.037), (-0.2846, -1.422, 1.145), (-0.2476, -1.422, 1.145), (-0.2846, -3.884, 1.182), (-0.2476, -3.908, 1.145), (-0.264, -0.2642, 1.0), (-0.2846, -0.2867, 1.0), (-0.264, -0.2632, 1.541), (-0.2846, -0.2858, 1.541), (-0.2846, -0.47, 1.786), (-0.264, -0.4474, 1.786)], [(7, 9), (395, 404), (404, 247), (395, 463), (539, 538), (651, 550), (654, 650)], [(26, 37, 41, 32, 725, 726), (3, 26, 726, 723, 23), (51, 54, 55, 7), (741, 14, 13, 738), (736, 12, 11, 762, 767), (16, 777, 780, 771), (17, 790, 791, 745), (743, 744, 9, 15), (750, 747, 19, 22), (17, 21, 20, 22, 19, 751, 8, 18, 15), (749, 748, 20, 21), (745, 749, 21, 17), (748, 750, 22, 20), (6, 722, 720, 52, 51), (542, 543, 102, 103), (28, 29, 26, 106), (733, 724, 53, 727), (53, 60, 729, 727), (52, 56, 54, 51), (26, 830, 829, 807, 106), (89, 99, 95, 76), (31, 34, 40, 33, 36, 29), (29, 645, 644, 26), (35, 39, 32, 41), (40, 34, 39, 35, 45), (46, 45, 35, 44), (38, 44, 35, 41, 37), (46, 50, 47, 45), (36, 33, 46, 43), (43, 46, 44, 38), (49, 48, 47, 50), (40, 48, 49, 33), (45, 47, 48, 40), (33, 49, 50, 46), (3, 23, 721, 722, 6, 2), (725, 32, 39, 34, 31, 53, 724), (728, 730, 56, 52), (29, 72, 71, 31), (57, 76, 77, 58), (59, 67, 68, 60), (731, 65, 63, 56, 730), (31, 53, 60, 59), (25, 57, 58, 30), (61, 63, 64, 62), (65, 68, 67, 66), (63, 65, 66, 64), (54, 61, 62, 55), (56, 63, 61, 54), (60, 68, 65, 731, 729), (24, 69, 70, 5), (720, 721, 734, 732), (80, 92, 91, 79), (69, 85, 86, 70), (31, 71, 69, 24), (67, 73, 80, 66), (66, 80, 79, 64), (62, 78, 75, 55), (59, 74, 73, 67), (5, 70, 72, 29), (81, 82, 84, 83), (85, 87, 88, 86), (89, 91, 92, 90), (30, 83, 81, 25), (72, 88, 87, 71), (77, 90, 92, 80), (25, 81, 82, 24), (30, 93, 97, 83), (70, 86, 88, 72), (79, 91, 89, 76), (24, 82, 84, 31), (71, 87, 85, 69), (94, 93, 97, 98), (95, 99, 100, 96), (83, 84, 98, 97), (77, 96, 100, 90), (90, 100, 99, 89), (84, 31, 94, 98), (76, 95, 96, 77), (31, 94, 93, 30), (680, 822, 821, 820, 819, 682), (545, 683, 684, 677), (101, 104, 42, 107), (110, 28, 106, 112), (112, 106, 107, 113), (113, 107, 42, 111), (111, 42, 28, 110), (109, 111, 110, 108, 138, 122, 130, 114, 134, 118, 126), (108, 110, 112, 27, 139, 123, 131, 115, 135, 119, 127), (27, 112, 113, 4, 140, 124, 132, 116, 136, 120, 128), (4, 113, 111, 109, 129, 121, 137, 117, 133, 125, 141), (126, 142, 143, 109), (117, 156, 155, 133), (133, 155, 172, 125), (132, 153, 154, 116), (124, 170, 153, 132), (125, 172, 171, 141), (141, 171, 189, 4), (131, 151, 152, 115), (123, 168, 151, 131), (140, 169, 170, 124), (4, 189, 169, 140), (130, 149, 150, 114), (122, 166, 149, 130), (139, 167, 168, 123), (27, 147, 167, 139), (129, 148, 164, 121), (138, 165, 166, 122), (108, 145, 165, 138), (120, 162, 146, 128), (121, 164, 163, 137), (137, 163, 156, 117), (119, 160, 144, 127), (136, 161, 162, 120), (116, 154, 161, 136), (118, 158, 142, 126), (135, 159, 160, 119), (115, 152, 159, 135), (109, 143, 148, 129), (134, 157, 158, 118), (114, 150, 157, 134), (128, 146, 147, 27), (127, 144, 145, 108), (170, 236, 216, 153), (172, 238, 237, 171), (171, 237, 250, 189), (151, 214, 215, 152), (168, 234, 214, 151), (169, 235, 236, 170), (189, 250, 235, 169), (149, 212, 213, 150), (166, 232, 212, 149), (167, 233, 234, 168), (147, 210, 233, 167), (143, 206, 211, 148), (148, 211, 230, 164), (165, 231, 232, 166), (145, 208, 231, 165), (146, 209, 210, 147), (162, 228, 209, 146), (164, 230, 229, 163), (163, 229, 219, 156), (144, 207, 208, 145), (160, 226, 207, 144), (161, 227, 228, 162), (154, 217, 227, 161), (142, 205, 206, 143), (158, 224, 205, 142), (159, 225, 226, 160), (152, 215, 225, 159), (157, 223, 224, 158), (150, 213, 223, 157), (156, 219, 218, 155), (155, 218, 238, 172), (153, 216, 217, 154), (256, 319, 310, 257), (248, 315, 314, 253), (255, 312, 313, 239), (258, 303, 299, 249), (257, 310, 311, 221), (259, 317, 308, 260), (219, 190, 191, 218), (218, 191, 173, 238), (216, 193, 192, 217), (236, 175, 193, 216), (238, 173, 174, 237), (237, 174, 252, 250), (214, 195, 194, 215), (234, 177, 195, 214), (235, 176, 175, 236), (250, 252, 176, 235), (212, 197, 196, 213), (232, 179, 197, 212), (233, 178, 177, 234), (210, 199, 178, 233), (206, 203, 198, 211), (211, 198, 181, 230), (231, 180, 179, 232), (208, 201, 180, 231), (209, 200, 199, 210), (228, 183, 200, 209), (230, 181, 182, 229), (229, 182, 190, 219), (207, 202, 201, 208), (226, 185, 202, 207), (227, 184, 183, 228), (217, 192, 184, 227), (205, 204, 203, 206), (224, 187, 204, 205), (225, 186, 185, 226), (215, 194, 186, 225), (223, 188, 187, 224), (213, 196, 188, 223), (591, 278, 279, 578), (186, 561, 564, 185), (578, 279, 264, 579), (579, 264, 265, 583), (598, 282, 283, 580), (587, 605, 569, 267), (200, 566, 558, 199), (582, 285, 284, 599), (580, 283, 268, 581), (281, 575, 574, 280), (588, 286, 287, 585), (584, 270, 285, 582), (583, 265, 270, 584), (185, 564, 565, 202), (585, 287, 271, 586), (593, 290, 291, 589), (267, 569, 568, 266), (587, 267, 286, 588), (194, 560, 561, 186), (592, 293, 292, 595), (589, 291, 274, 590), (272, 572, 577, 289), (590, 274, 275, 597), (594, 276, 293, 592), (596, 294, 290, 593), (600, 277, 276, 594), (288, 576, 571, 269), (595, 292, 294, 596), (597, 275, 282, 598), (599, 284, 277, 600), (245, 322, 324, 246), (261, 298, 301, 262), (246, 324, 320, 244), (263, 306, 303, 258), (243, 309, 318, 242), (260, 308, 309, 243), (251, 323, 322, 245), (262, 301, 307, 241), (244, 320, 321, 254), (240, 305, 315, 248), (242, 318, 319, 256), (239, 313, 316, 222), (221, 311, 302, 220), (249, 299, 305, 240), (222, 316, 317, 259), (253, 314, 323, 251), (220, 302, 298, 261), (241, 267, 266, 262), (243, 269, 268, 260), (258, 270, 265, 263), (221, 273, 272, 257), (239, 275, 274, 255), (253, 276, 277, 248), (261, 281, 280, 220), (259, 283, 282, 222), (240, 284, 285, 249), (256, 289, 288, 242), (254, 291, 290, 244), (245, 292, 293, 251), (262, 266, 281, 261), (260, 268, 283, 259), (249, 285, 270, 258), (257, 272, 289, 256), (255, 274, 291, 254), (251, 293, 276, 253), (220, 280, 273, 221), (222, 282, 275, 239), (248, 277, 284, 240), (242, 288, 269, 243), (244, 290, 294, 246), (246, 294, 292, 245), (319, 344, 335, 310), (315, 340, 339, 314), (312, 337, 338, 313), (303, 329, 326, 299), (310, 335, 336, 311), (317, 342, 333, 308), (322, 347, 349, 324), (298, 325, 327, 301), (324, 349, 345, 320), (306, 331, 329, 303), (309, 334, 343, 318), (308, 333, 334, 309), (323, 348, 347, 322), (301, 327, 332, 307), (320, 345, 346, 321), (305, 330, 340, 315), (318, 343, 344, 319), (313, 338, 341, 316), (311, 336, 328, 302), (299, 326, 330, 305), (316, 341, 342, 317), (314, 339, 348, 323), (302, 328, 325, 298), (321, 346, 337, 312), (254, 321, 312, 255), (341, 365, 366, 342), (339, 363, 372, 348), (328, 351, 296, 325), (346, 370, 361, 337), (344, 368, 359, 335), (340, 364, 363, 339), (337, 361, 362, 338), (329, 352, 295, 326), (335, 359, 360, 336), (342, 366, 357, 333), (347, 371, 373, 349), (325, 296, 350, 327), (349, 373, 369, 345), (331, 355, 352, 329), (334, 358, 367, 343), (333, 357, 358, 334), (348, 372, 371, 347), (327, 350, 356, 332), (345, 369, 370, 346), (330, 354, 364, 340), (343, 367, 368, 344), (338, 362, 365, 341), (336, 360, 351, 328), (367, 421, 422, 368), (362, 416, 419, 365), (360, 414, 401, 351), (295, 378, 407, 354), (365, 419, 420, 366), (363, 417, 426, 372), (351, 401, 381, 296), (370, 424, 415, 361), (368, 422, 413, 359), (364, 418, 417, 363), (361, 415, 416, 362), (352, 403, 378, 295), (359, 413, 414, 360), (366, 420, 411, 357), (371, 425, 427, 373), (263, 396, 466, 306), (296, 381, 399, 350), (373, 427, 423, 369), (355, 409, 403, 352), (353, 241, 405, 483), (358, 412, 421, 367), (357, 411, 412, 358), (372, 426, 425, 371), (350, 399, 410, 356), (369, 423, 424, 370), (326, 295, 354, 330), (399, 428, 433, 410), (423, 446, 447, 424), (407, 431, 441, 418), (444, 531, 532, 445), (355, 486, 495, 409), (421, 444, 445, 422), (416, 439, 442, 419), (433, 520, 496, 410), (414, 437, 429, 401), (378, 300, 431, 407), (439, 526, 529, 442), (419, 442, 443, 420), (417, 440, 449, 426), (401, 429, 297, 381), (424, 447, 438, 415), (437, 524, 509, 429), (422, 445, 436, 413), (418, 441, 440, 417), (300, 452, 517, 431), (415, 438, 439, 416), (403, 430, 300, 378), (410, 496, 487, 356), (413, 436, 437, 414), (420, 443, 434, 411), (425, 448, 450, 427), (381, 297, 428, 399), (427, 450, 446, 423), (354, 407, 418, 364), (442, 529, 530, 443), (332, 476, 467, 307), (440, 527, 536, 449), (429, 509, 382, 297), (447, 534, 525, 438), (307, 467, 405, 241), (445, 532, 523, 436), (331, 475, 486, 355), (441, 528, 527, 440), (438, 525, 526, 439), (263, 304, 464, 396), (430, 512, 452, 300), (436, 523, 524, 437), (443, 530, 521, 434), (448, 535, 537, 450), (297, 382, 507, 428), (450, 537, 533, 446), (432, 519, 512, 430), (435, 522, 531, 444), (434, 521, 522, 435), (449, 536, 535, 448), (356, 487, 476, 332), (409, 495, 519, 432), (428, 507, 520, 433), (446, 533, 534, 447), (306, 466, 475, 331), (426, 449, 448, 425), (411, 434, 435, 412), (412, 435, 444, 421), (431, 517, 528, 441), (409, 432, 430, 403), (408, 462, 374, 402), (400, 451, 455, 398), (398, 455, 375, 404), (402, 374, 460, 397), (405, 467, 457, 406), (397, 460, 466, 396), (406, 457, 451, 400), (404, 375, 462, 408), (451, 470, 471, 455), (455, 471, 468, 375), (374, 469, 473, 460), (467, 476, 472, 457), (460, 473, 475, 466), (457, 472, 470, 451), (375, 468, 474, 462), (468, 387, 482, 474), (474, 482, 388, 469), (470, 389, 393, 471), (471, 393, 387, 468), (469, 388, 480, 473), (476, 487, 477, 472), (473, 480, 486, 475), (472, 477, 389, 470), (462, 474, 469, 374), (480, 493, 495, 486), (477, 492, 489, 389), (387, 491, 494, 482), (482, 494, 490, 388), (389, 489, 488, 393), (393, 488, 491, 387), (388, 490, 493, 480), (487, 496, 492, 477), (493, 511, 519, 495), (400, 398, 478, 479), (492, 506, 453, 489), (491, 377, 514, 494), (402, 397, 465, 481), (494, 514, 376, 490), (405, 406, 484, 483), (489, 453, 459, 488), (397, 396, 464, 465), (406, 400, 479, 484), (488, 459, 377, 491), (518, 500, 504, 505), (515, 503, 497, 498), (513, 391, 392, 394), (510, 390, 452, 512), (461, 383, 384, 385), (458, 380, 501, 502), (504, 379, 454, 503), (500, 456, 379, 504), (385, 384, 380, 458), (453, 385, 458, 459), (459, 458, 502, 377), (507, 382, 383, 461), (520, 507, 461, 506), (506, 461, 385, 453), (522, 521, 530, 529, 526, 525, 534, 533, 537, 535, 536, 527, 528, 517, 516, 498, 497, 503, 454, 379, 456, 500, 499, 386, 508, 509, 524, 523, 532, 531), (382, 509, 508, 383), (383, 508, 386, 384), (394, 392, 390, 510), (376, 394, 510, 511), (511, 510, 512, 519), (502, 501, 391, 513), (377, 502, 513, 514), (514, 513, 394, 376), (505, 504, 503, 515), (501, 505, 515, 391), (391, 515, 498, 392), (392, 498, 516, 390), (390, 516, 517, 452), (386, 499, 500, 518), (384, 386, 518, 380), (380, 518, 505, 501), (408, 402, 481, 485), (496, 520, 506, 492), (490, 376, 511, 493), (107, 101, 541, 105, 540), (105, 541, 543, 542), (693, 546, 678, 694), (544, 547, 104, 101), (103, 102, 548, 650, 549), (548, 550, 653, 656, 657), (540, 105, 552, 553), (553, 552, 554, 555), (542, 556, 554, 105), (549, 551, 556, 542, 103), (556, 551, 557), (102, 267, 550, 657, 548), (543, 541, 101, 276, 267, 102), (610, 574, 575, 601), (601, 575, 568, 602), (602, 568, 569, 605), (603, 570, 571, 607), (608, 576, 577, 604), (604, 577, 572, 606), (606, 572, 573, 609), (607, 571, 576, 608), (609, 573, 574, 610), (269, 571, 570, 268), (614, 626, 566, 200), (202, 565, 567, 201), (280, 574, 573, 273), (199, 558, 559, 178), (266, 568, 575, 281), (273, 573, 572, 272), (177, 562, 563, 195), (289, 577, 576, 288), (178, 559, 562, 177), (195, 563, 560, 194), (268, 570, 603, 581), (631, 609, 610, 643), (630, 607, 608, 642), (629, 606, 609, 631), (627, 604, 606, 629), (642, 608, 604, 627), (626, 603, 607, 630), (625, 602, 605, 628), (624, 601, 602, 625), (643, 610, 601, 624), (623, 599, 600, 641), (622, 597, 598, 640), (621, 595, 596, 639), (641, 600, 594, 638), (639, 596, 593, 637), (638, 594, 592, 636), (620, 590, 597, 622), (619, 589, 590, 620), (636, 592, 595, 621), (618, 587, 588, 634), (637, 593, 589, 619), (616, 585, 586, 617), (615, 583, 584, 633), (633, 584, 582, 632), (634, 588, 585, 616), (613, 580, 581, 614), (632, 582, 599, 623), (618, 628, 605, 587), (640, 598, 580, 613), (612, 579, 583, 615), (611, 578, 579, 612), (635, 591, 578, 611), (188, 635, 611, 187), (187, 611, 612, 204), (204, 612, 615, 203), (184, 640, 613, 183), (201, 567, 628, 618), (181, 632, 623, 182), (183, 613, 614, 200), (180, 634, 616, 179), (198, 633, 632, 181), (203, 615, 633, 198), (179, 616, 617, 197), (176, 637, 619, 175), (201, 618, 634, 180), (173, 636, 621, 174), (175, 619, 620, 193), (193, 620, 622, 192), (191, 638, 636, 173), (252, 639, 637, 176), (190, 641, 638, 191), (174, 621, 639, 252), (192, 622, 640, 184), (182, 623, 641, 190), (561, 643, 624, 564), (564, 624, 625, 565), (565, 625, 628, 567), (566, 626, 630, 558), (559, 642, 627, 562), (562, 627, 629, 563), (563, 629, 631, 560), (558, 630, 642, 559), (560, 631, 643, 561), (581, 603, 626, 614), (645, 649, 648, 647, 646, 644), (38, 647, 648, 43), (43, 648, 649, 36), (37, 646, 647, 38), (26, 644, 646, 37), (36, 649, 645, 29), (549, 650, 651, 551), (657, 656, 661, 662), (661, 656, 652, 655), (762, 11, 664, 761), (659, 658, 662, 661, 660), (650, 548, 657, 662, 658), (651, 650, 658, 659), (664, 761, 665, 666), (668, 666, 670, 673, 676, 672), (676, 675, 671, 672), (666, 665, 669, 670), (665, 667, 671, 675, 674, 669), (667, 668, 672, 671), (670, 669, 674, 673), (686, 685, 684, 683), (680, 682, 681), (680, 681, 694, 678, 679), (544, 679, 678, 546, 547), (687, 686, 683, 545), (688, 687, 545, 677), (685, 688, 677, 684), (666, 668, 692, 690), (675, 676, 688, 685), (676, 673, 687, 688), (673, 674, 686, 687), (674, 675, 685, 686), (691, 689, 690, 692), (665, 666, 690, 689), (667, 665, 689, 691), (668, 667, 691, 692), (694, 698, 696, 693), (681, 697, 698, 694), (757, 695, 10), (693, 696, 695, 10), (710, 701, 703, 711), (698, 707, 705, 696), (697, 706, 707, 698), (696, 705, 704, 695), (708, 709, 706, 704), (700, 704, 705, 701, 710, 708), (703, 707, 706, 702, 709, 711), (701, 705, 707, 703), (709, 719, 718, 714, 713, 711), (708, 716, 719, 709), (717, 712, 714, 718), (713, 714, 712, 715), (711, 713, 715, 710), (718, 719, 716, 717), (710, 715, 712, 717, 716, 708), (720, 722, 721), (723, 726, 725, 724), (723, 724, 733, 735), (23, 723, 735, 734, 721), (729, 731, 730), (729, 730, 728, 727), (733, 732, 734, 735), (727, 728, 732, 733), (720, 732, 728, 52), (736, 767, 766, 738), (738, 766, 768, 741), (738, 13, 12, 736), (15, 18, 746, 743), (751, 19, 747, 752), (2, 6, 744, 743), (18, 8, 742, 746), (8, 751, 752, 742), (747, 750, 752), (752, 750, 742), (742, 750, 746), (750, 748, 744, 746), (743, 744, 748, 749), (749, 745, 743), (2, 743, 745, 763), (758, 757, 760, 759), (682, 756, 760, 757), (756, 770, 759, 760), (770, 769, 758, 759), (769, 765, 761, 664, 10, 695, 757, 758), (1, 762, 761, 663), (16, 2, 763), (663, 761, 765, 753), (739, 766, 767, 737), (740, 768, 766, 739), (737, 767, 762, 1), (16, 763, 768, 740), (753, 765, 769, 754), (754, 769, 770, 755), (755, 770, 756, 771), (771, 756, 2, 16), (780, 788, 787, 779), (1, 772, 775, 737), (753, 773, 764, 663), (771, 780, 779, 755), (740, 776, 777, 16), (737, 775, 774, 739), (663, 764, 772, 1), (754, 778, 773, 753), (739, 774, 776, 740), (755, 779, 778, 754), (800, 776, 793), (777, 797, 798, 788, 780), (777, 803, 797), (764, 784, 785, 772), (778, 786, 783, 773), (799, 794, 796, 804), (775, 782, 781, 774), (779, 787, 786, 778), (773, 783, 784, 764), (772, 785, 782, 775), (763, 806, 805, 804, 799, 802, 801, 768), (741, 792, 789, 14), (790, 789, 792, 802, 799, 804, 805, 791), (14, 789, 790, 17), (745, 791, 805, 806, 763), (785, 784, 783, 786, 787, 788, 798, 796, 794, 795, 781, 782), (776, 793, 794, 796, 797, 777), (768, 801, 802, 792, 741), (793, 795, 794), (796, 798, 797), (799, 802, 801, 800), (803, 806, 805, 804), (793, 794, 799, 800), (796, 797, 803, 804), (774, 781, 795, 793, 776), (816, 812, 821, 823, 817), (106, 807, 814, 811, 107), (682, 819, 809, 0), (679, 824, 822, 680), (544, 818, 824, 679), (101, 815, 818, 544), (0, 809, 810, 826, 825, 2), (3, 827, 830, 26), (2, 825, 827, 3), (107, 811, 815, 101), (808, 810, 809), (811, 814, 813, 812), (811, 812, 816, 815), (817, 818, 815, 816), (821, 822, 824, 823), (823, 824, 818, 817), (808, 809, 819, 820), (814, 807, 829, 828, 813), (825, 826, 828, 827), (829, 830, 827, 828), (808, 812, 813, 828, 826, 810)])
me_cube.polygons.foreach_set('material_index', [0, 0, 0, 2, 2, 0, 1, 0, 0, 0, 0, 0, 0, 0, 0, 0, 0, 0, 0, 0, 0, 0, 0, 0, 0, 0, 0, 0, 0, 0, 0, 0, 0, 0, 0, 0, 0, 0, 0, 0, 0, 0, 0, 0, 0, 0, 0, 0, 0, 0, 0, 0, 0, 0, 0, 0, 0, 0, 0, 0, 0, 0, 0, 0, 0, 0, 0, 0, 0, 0, 0, 0, 0, 0, 0, 0, 0, 0, 0, 0, 0, 0, 0, 0, 0, 0, 0, 0, 0, 0, 0, 0, 0, 0, 0, 0, 0, 0, 0, 0, 0, 0, 0, 0, 0, 0, 0, 0, 0, 0, 0, 0, 0, 0, 0, 0, 0, 0, 0, 0, 0, 0, 0, 0, 0, 0, 0, 0, 0, 0, 0, 0, 0, 0, 0, 0, 0, 0, 0, 0, 0, 0, 0, 0, 0, 0, 0, 0, 0, 0, 0, 0, 0, 0, 0, 0, 0, 0, 0, 0, 0, 0, 0, 0, 0, 0, 0, 0, 0, 0, 0, 0, 0, 0, 0, 0, 0, 0, 0, 0, 0, 0, 0, 0, 0, 0, 0, 0, 0, 0, 0, 0, 0, 0, 0, 0, 0, 0, 0, 0, 0, 0, 0, 0, 0, 0, 0, 0, 0, 0, 0, 0, 0, 0, 0, 0, 0, 0, 0, 0, 0, 0, 0, 0, 0, 0, 0, 0, 0, 0, 0, 0, 0, 0, 0, 0, 0, 0, 0, 0, 0, 0, 0, 0, 0, 0, 0, 0, 0, 0, 0, 0, 0, 0, 0, 0, 0, 0, 0, 0, 0, 0, 0, 0, 0, 0, 0, 0, 0, 0, 0, 0, 0, 0, 0, 0, 0, 0, 0, 0, 0, 0, 0, 0, 0, 0, 0, 0, 0, 0, 0, 0, 0, 0, 0, 0, 0, 0, 0, 0, 0, 0, 0, 0, 0, 0, 0, 0, 0, 0, 0, 0, 0, 0, 0, 0, 0, 0, 0, 0, 0, 0, 0, 0, 0, 0, 0, 0, 0, 0, 0, 0, 0, 0, 0, 0, 0, 0, 0, 0, 0, 0, 0, 0, 0, 0, 0, 0, 0, 0, 0, 0, 0, 0, 0, 0, 0, 0, 0, 0, 0, 0, 0, 0, 0, 0, 0, 0, 0, 0, 0, 0, 0, 0, 0, 0, 0, 0, 0, 0, 0, 0, 0, 0, 0, 0, 0, 0, 0, 0, 0, 0, 0, 0, 0, 0, 0, 0, 0, 0, 0, 0, 0, 0, 0, 0, 0, 0, 0, 0, 0, 0, 0, 0, 0, 0, 0, 0, 0, 0, 0, 0, 0, 0, 0, 0, 0, 0, 0, 0, 0, 0, 0, 0, 0, 0, 0, 0, 0, 0, 0, 0, 0, 0, 0, 0, 0, 0, 0, 0, 0, 0, 0, 0, 0, 0, 0, 0, 0, 0, 0, 0, 0, 0, 0, 0, 0, 0, 0, 0, 0, 0, 0, 0, 0, 0, 0, 0, 0, 0, 0, 0, 0, 0, 0, 0, 0, 0, 0, 0, 0, 0, 0, 0, 0, 0, 0, 0, 0, 0, 0, 0, 0, 0, 0, 0, 0, 0, 0, 0, 0, 0, 0, 0, 0, 0, 0, 0, 0, 0, 0, 0, 0, 0, 0, 0, 0, 0, 0, 0, 0, 0, 0, 0, 0, 0, 0, 0, 0, 0, 0, 0, 0, 0, 0, 0, 0, 0, 0, 0, 0, 0, 0, 0, 0, 0, 0, 0, 0, 0, 0, 0, 0, 0, 0, 0, 0, 0, 0, 0, 0, 0, 0, 0, 0, 0, 0, 0, 0, 2, 0, 0, 0, 0, 0, 0, 0, 0, 0, 0, 0, 0, 0, 0, 0, 0, 0, 0, 0, 0, 0, 0, 0, 0, 0, 0, 0, 0, 0, 0, 0, 0, 0, 0, 0, 0, 0, 0, 1, 1, 1, 1, 1, 1, 0, 0, 0, 0, 0, 0, 0, 0, 0, 0, 2, 2, 2, 0, 0, 0, 0, 0, 0, 0, 0, 0, 0, 0, 2, 2, 0, 2, 2, 2, 2, 0, 2, 0, 0, 2, 0, 2, 2, 2, 2, 1, 0, 0, 0, 0, 0, 0, 0, 0, 0, 0, 1, 0, 1, 1, 1, 1, 1, 1, 1, 0, 1, 1, 0, 1, 1, 0, 1, 1, 1, 1, 1, 1, 1, 1, 0, 0, 0, 0, 0, 0, 0, 0, 0, 0, 0, 0, 0, 0, 0, 0, 0, 0, 0, 0, 0])
_uv = me_cube.uv_layers.new(name='UVMap')
_uv.uv.foreach_set('vector', [0.625, 0.125, 0.625, 0.125, 0.625, 0.125, 0.625, 0.125, 0.625, 0.125, 0.625, 0.125, 0.625, 0.125, 0.625, 0.125, 0.625, 0.125, 0.625, 0.125, 0.625, 0.125, 0.0, 0.0, 0.0, 0.0, 0.0, 0.0, 0.0, 0.0, 0.0, 0.0, 0.0, 0.0, 0.0, 0.0, 0.0, 0.0, 0.0, 0.0, 0.0, 0.0, 0.0, 0.0, 0.0, 0.0, 0.0, 0.0, 0.4529, 0.09125, 0.4529, 0.09125, 0.1447, 0.02982, 0.1447, 0.02982, 0.0, 0.0, 0.0, 0.0, 0.1562, 0.03125, 0.1562, 0.03125, 0.3125, 0.0625, 0.3125, 0.0625, 0.0, 0.0, 0.0, 0.0, 0.1562, 0.03125, 0.1562, 0.03125, 0.0, 0.0, 0.0, 0.0, 0.0, 0.0, 0.0, 0.0, 0.0, 0.0, 0.0, 0.0, 0.0, 0.0, 0.0, 0.0, 0.0, 0.0, 0.0, 0.0, 0.0, 0.0, 0.1562, 0.03125, 0.1562, 0.03125, 0.0, 0.0, 0.0, 0.0, 0.1562, 0.03125, 0.1562, 0.03125, 0.0, 0.0, 0.0, 0.0, 0.1562, 0.03125, 0.1562, 0.03125, 0.0, 0.0, 0.0, 0.0, 0.875, 0.625, 0.875, 0.625, 0.8401, 0.625, 0.75, 0.625, 0.75, 0.625, 0.625, 0.25, 0.625, 0.25, 0.625, 0.25, 0.625, 0.25, 0.625, 0.5, 0.625, 0.625, 0.625, 0.125, 0.625, 0.25, 0.8401, 0.625, 0.8401, 0.625, 0.75, 0.625, 0.75, 0.625, 0.75, 0.625, 0.75, 0.625, 0.75, 0.625, 0.75, 0.625, 0.75, 0.625, 0.75, 0.625, 0.75, 0.625, 0.75, 0.625, 0.625, 0.125, 0.625, 0.125, 0.625, 0.1279, 0.625, 0.25, 0.625, 0.25, 0.0, 0.0, 0.0, 0.0, 0.0, 0.0, 0.0, 0.0, 0.0, 0.0, 0.0, 0.0, 0.0, 0.0, 0.0, 0.0, 0.0, 0.0, 0.0, 0.0, 0.625, 0.625, 0.625, 0.625, 0.625, 0.125, 0.625, 0.125, 0.75, 0.625, 0.75, 0.625, 0.875, 0.625, 0.875, 0.625, 0.625, 0.625, 0.625, 0.625, 0.75, 0.625, 0.75, 0.625, 0.6875, 0.625, 0.6875, 0.625, 0.6875, 0.625, 0.75, 0.625, 0.75, 0.625, 0.75, 0.625, 0.75, 0.625, 0.75, 0.625, 0.875, 0.625, 0.875, 0.625, 0.6875, 0.625, 0.6875, 0.625, 0.6875, 0.625, 0.6875, 0.625, 0.625, 0.625, 0.625, 0.625, 0.6875, 0.625, 0.6875, 0.625, 0.6875, 0.625, 0.6875, 0.625, 0.75, 0.625, 0.75, 0.625, 0.625, 0.625, 0.625, 0.625, 0.6875, 0.625, 0.6875, 0.625, 0.0, 0.0, 0.0, 0.0, 0.0, 0.0, 0.0, 0.0, 0.6875, 0.625, 0.6875, 0.625, 0.625, 0.625, 0.625, 0.625, 0.625, 0.625, 0.625, 0.625, 0.6875, 0.625, 0.6875, 0.625, 0.625, 0.125, 0.625, 0.125, 0.625, 0.125, 0.625, 0.125, 0.625, 0.125, 0.625, 0.125, 0.875, 0.625, 0.875, 0.625, 0.75, 0.625, 0.625, 0.625, 0.625, 0.625, 0.75, 0.625, 0.8401, 0.625, 0.75, 0.625, 0.75, 0.625, 0.75, 0.625, 0.75, 0.625, 0.0, 0.0, 0.0, 0.0, 0.0, 0.0, 0.0, 0.0, 0.0, 0.0, 0.0, 0.0, 0.0, 0.0, 0.0, 0.0, 0.625, 0.625, 0.625, 0.625, 0.75, 0.625, 0.75, 0.625, 0.75, 0.625, 0.75, 0.625, 0.75, 0.625, 0.75, 0.625, 0.75, 0.625, 0.625, 0.625, 0.75, 0.625, 0.75, 0.625, 0.625, 0.625, 0.0, 0.0, 0.0, 0.0, 0.0, 0.0, 0.0, 0.0, 0.75, 0.625, 0.75, 0.625, 0.625, 0.625, 0.625, 0.625, 0.75, 0.625, 0.75, 0.625, 0.625, 0.625, 0.625, 0.625, 0.75, 0.625, 0.75, 0.625, 0.625, 0.625, 0.625, 0.625, 0.0, 0.0, 0.0, 0.0, 0.0, 0.0, 0.0, 0.0, 0.75, 0.625, 0.75, 0.625, 0.75, 0.625, 0.75, 0.625, 0.75, 0.625, 0.75, 0.625, 0.75, 0.625, 0.75, 0.625, 0.75, 0.625, 0.0, 0.0, 0.0, 0.0, 0.0, 0.0, 0.0, 0.0, 0.8401, 0.625, 0.875, 0.625, 0.875, 0.625, 0.8401, 0.625, 0.625, 0.625, 0.625, 0.625, 0.625, 0.625, 0.625, 0.625, 0.0, 0.0, 0.0, 0.0, 0.0, 0.0, 0.0, 0.0, 0.0, 0.0, 0.0, 0.0, 0.0, 0.0, 0.0, 0.0, 0.625, 0.625, 0.625, 0.625, 0.625, 0.625, 0.625, 0.625, 0.625, 0.625, 0.625, 0.625, 0.625, 0.625, 0.625, 0.625, 0.0, 0.0, 0.0, 0.0, 0.0, 0.0, 0.0, 0.0, 0.625, 0.625, 0.625, 0.625, 0.625, 0.625, 0.625, 0.625, 0.0, 0.0, 0.0, 0.0, 0.0, 0.0, 0.0, 0.0, 0.0, 0.0, 0.0, 0.0, 0.0, 0.0, 0.0, 0.0, 0.0, 0.0, 0.0, 0.0, 0.0, 0.0, 0.0, 0.0, 0.0, 0.0, 0.0, 0.0, 0.0, 0.0, 0.0, 0.0, 0.0, 0.0, 0.0, 0.0, 0.0, 0.0, 0.0, 0.0, 0.0, 0.0, 0.0, 0.0, 0.0, 0.0, 0.0, 0.0, 0.0, 0.0, 0.0, 0.0, 0.0, 0.0, 0.0, 0.0, 0.0, 0.0, 0.0, 0.0, 0.0, 0.0, 0.0, 0.0, 0.0, 0.0, 0.0, 0.0, 0.0, 0.0, 0.0, 0.0, 0.0, 0.0, 0.0, 0.0, 0.0, 0.0, 0.0, 0.0, 0.0, 0.0, 0.0, 0.0, 0.0, 0.0, 0.0, 0.0, 0.0, 0.0, 0.0, 0.0, 0.0, 0.0, 0.0, 0.0, 0.0, 0.0, 0.0, 0.0, 0.0, 0.0, 0.0, 0.0, 0.0, 0.0, 0.0, 0.0, 0.0, 0.0, 0.0, 0.0, 0.0, 0.0, 0.0, 0.0, 0.0, 0.0, 0.0, 0.0, 0.0, 0.0, 0.0, 0.0, 0.0, 0.0, 0.0, 0.0, 0.0, 0.0, 0.0, 0.0, 0.0, 0.0, 0.0, 0.0, 0.0, 0.0, 0.0, 0.0, 0.0, 0.0, 0.0, 0.0, 0.0, 0.0, 0.0, 0.0, 0.0, 0.0, 0.0, 0.0, 0.0, 0.0, 0.0, 0.0, 0.0, 0.0, 0.0, 0.0, 0.0, 0.0, 0.0, 0.0, 0.0, 0.0, 0.0, 0.0, 0.625, 0.25, 0.625, 0.25, 0.625, 0.25, 0.625, 0.25, 0.625, 0.25, 0.625, 0.25, 0.0, 0.0, 0.3125, 0.125, 0.3125, 0.125, 0.0, 0.0, 0.0, 0.0, 0.0, 0.0, 0.0, 0.0, 0.0, 0.0, 0.5467, 0.4012, 0.625, 0.5, 0.625, 0.25, 0.5467, 0.2548, 0.5467, 0.2548, 0.625, 0.25, 0.0, 0.0, 0.07831, 0.03993, 0.07831, 0.03993, 0.0, 0.0, 0.0, 0.0, 0.07831, 0.05405, 0.07831, 0.05405, 0.0, 0.0, 0.625, 0.5, 0.5467, 0.4012, 0.07831, 0.05405, 0.07831, 0.05405, 0.5467, 0.4012, 0.5467, 0.4012, 0.4881, 0.3578, 0.4296, 0.3144, 0.371, 0.271, 0.3125, 0.2276, 0.254, 0.1842, 0.1954, 0.1408, 0.1369, 0.09744, 0.5467, 0.4012, 0.5467, 0.4012, 0.5467, 0.2548, 0.5467, 0.2548, 0.5467, 0.2731, 0.5467, 0.2914, 0.5467, 0.3097, 0.5467, 0.328, 0.5467, 0.3463, 0.5467, 0.3646, 0.5467, 0.3829, 0.5467, 0.2548, 0.5467, 0.2548, 0.07831, 0.03993, 0.07831, 0.03993, 0.1369, 0.06679, 0.1954, 0.09366, 0.254, 0.1205, 0.3125, 0.1474, 0.371, 0.1743, 0.4296, 0.2011, 0.4881, 0.228, 0.07831, 0.03993, 0.07831, 0.03993, 0.07831, 0.05405, 0.07831, 0.05405, 0.07831, 0.05228, 0.07831, 0.05052, 0.07831, 0.04875, 0.07831, 0.04699, 0.07831, 0.04522, 0.07831, 0.04346, 0.07831, 0.04169, 0.1369, 0.09744, 0.1369, 0.09744, 0.07831, 0.05405, 0.07831, 0.05405, 0.07831, 0.04699, 0.07831, 0.04699, 0.07831, 0.04522, 0.07831, 0.04522, 0.07831, 0.04522, 0.07831, 0.04522, 0.07831, 0.04346, 0.07831, 0.04346, 0.254, 0.1205, 0.254, 0.1205, 0.3125, 0.1474, 0.3125, 0.1474, 0.1954, 0.09366, 0.1954, 0.09366, 0.254, 0.1205, 0.254, 0.1205, 0.07831, 0.04346, 0.07831, 0.04346, 0.07831, 0.04169, 0.07831, 0.04169, 0.07831, 0.04169, 0.07831, 0.04169, 0.07831, 0.03993, 0.07831, 0.03993, 0.5467, 0.3097, 0.5467, 0.3097, 0.5467, 0.328, 0.5467, 0.328, 0.5467, 0.2914, 0.5467, 0.2914, 0.5467, 0.3097, 0.5467, 0.3097, 0.1369, 0.06679, 0.1369, 0.06679, 0.1954, 0.09366, 0.1954, 0.09366, 0.07831, 0.03993, 0.07831, 0.03993, 0.1369, 0.06679, 0.1369, 0.06679, 0.371, 0.271, 0.371, 0.271, 0.3125, 0.2276, 0.3125, 0.2276, 0.4296, 0.3144, 0.4296, 0.3144, 0.371, 0.271, 0.371, 0.271, 0.5467, 0.2731, 0.5467, 0.2731, 0.5467, 0.2914, 0.5467, 0.2914, 0.5467, 0.2548, 0.5467, 0.2548, 0.5467, 0.2731, 0.5467, 0.2731, 0.07831, 0.05228, 0.07831, 0.05228, 0.07831, 0.05052, 0.07831, 0.05052, 0.4881, 0.3578, 0.4881, 0.3578, 0.4296, 0.3144, 0.4296, 0.3144, 0.5467, 0.4012, 0.5467, 0.4012, 0.4881, 0.3578, 0.4881, 0.3578, 0.4296, 0.2011, 0.4296, 0.2011, 0.4881, 0.228, 0.4881, 0.228, 0.07831, 0.05052, 0.07831, 0.05052, 0.07831, 0.04875, 0.07831, 0.04875, 0.07831, 0.04875, 0.07831, 0.04875, 0.07831, 0.04699, 0.07831, 0.04699, 0.5467, 0.3646, 0.5467, 0.3646, 0.5467, 0.3829, 0.5467, 0.3829, 0.371, 0.1743, 0.371, 0.1743, 0.4296, 0.2011, 0.4296, 0.2011, 0.3125, 0.1474, 0.3125, 0.1474, 0.371, 0.1743, 0.371, 0.1743, 0.1954, 0.1408, 0.1954, 0.1408, 0.1369, 0.09744, 0.1369, 0.09744, 0.5467, 0.3463, 0.5467, 0.3463, 0.5467, 0.3646, 0.5467, 0.3646, 0.5467, 0.328, 0.5467, 0.328, 0.5467, 0.3463, 0.5467, 0.3463, 0.07831, 0.05405, 0.07831, 0.05405, 0.07831, 0.05228, 0.07831, 0.05228, 0.254, 0.1842, 0.254, 0.1842, 0.1954, 0.1408, 0.1954, 0.1408, 0.3125, 0.2276, 0.3125, 0.2276, 0.254, 0.1842, 0.254, 0.1842, 0.4881, 0.228, 0.4881, 0.228, 0.5467, 0.2548, 0.5467, 0.2548, 0.5467, 0.3829, 0.5467, 0.3829, 0.5467, 0.4012, 0.5467, 0.4012, 0.1954, 0.09366, 0.1954, 0.09366, 0.254, 0.1205, 0.254, 0.1205, 0.07831, 0.04346, 0.07831, 0.04346, 0.07831, 0.04169, 0.07831, 0.04169, 0.07831, 0.04169, 0.07831, 0.04169, 0.07831, 0.03993, 0.07831, 0.03993, 0.5467, 0.3097, 0.5467, 0.3097, 0.5467, 0.328, 0.5467, 0.328, 0.5467, 0.2914, 0.5467, 0.2914, 0.5467, 0.3097, 0.5467, 0.3097, 0.1369, 0.06679, 0.1369, 0.06679, 0.1954, 0.09366, 0.1954, 0.09366, 0.07831, 0.03993, 0.07831, 0.03993, 0.1369, 0.06679, 0.1369, 0.06679, 0.371, 0.271, 0.371, 0.271, 0.3125, 0.2276, 0.3125, 0.2276, 0.4296, 0.3144, 0.4296, 0.3144, 0.371, 0.271, 0.371, 0.271, 0.5467, 0.2731, 0.5467, 0.2731, 0.5467, 0.2914, 0.5467, 0.2914, 0.5467, 0.2548, 0.5467, 0.2548, 0.5467, 0.2731, 0.5467, 0.2731, 0.07831, 0.05405, 0.07831, 0.05405, 0.07831, 0.05228, 0.07831, 0.05228, 0.07831, 0.05228, 0.07831, 0.05228, 0.07831, 0.05052, 0.07831, 0.05052, 0.4881, 0.3578, 0.4881, 0.3578, 0.4296, 0.3144, 0.4296, 0.3144, 0.5467, 0.4012, 0.5467, 0.4012, 0.4881, 0.3578, 0.4881, 0.3578, 0.4881, 0.228, 0.4881, 0.228, 0.5467, 0.2548, 0.5467, 0.2548, 0.4296, 0.2011, 0.4296, 0.2011, 0.4881, 0.228, 0.4881, 0.228, 0.07831, 0.05052, 0.07831, 0.05052, 0.07831, 0.04875, 0.07831, 0.04875, 0.07831, 0.04875, 0.07831, 0.04875, 0.07831, 0.04699, 0.07831, 0.04699, 0.5467, 0.3829, 0.5467, 0.3829, 0.5467, 0.4012, 0.5467, 0.4012, 0.5467, 0.3646, 0.5467, 0.3646, 0.5467, 0.3829, 0.5467, 0.3829, 0.371, 0.1743, 0.371, 0.1743, 0.4296, 0.2011, 0.4296, 0.2011, 0.3125, 0.1474, 0.3125, 0.1474, 0.371, 0.1743, 0.371, 0.1743, 0.1369, 0.09744, 0.1369, 0.09744, 0.07831, 0.05405, 0.07831, 0.05405, 0.1954, 0.1408, 0.1954, 0.1408, 0.1369, 0.09744, 0.1369, 0.09744, 0.5467, 0.3463, 0.5467, 0.3463, 0.5467, 0.3646, 0.5467, 0.3646, 0.5467, 0.328, 0.5467, 0.328, 0.5467, 0.3463, 0.5467, 0.3463, 0.254, 0.1842, 0.254, 0.1842, 0.1954, 0.1408, 0.1954, 0.1408, 0.3125, 0.2276, 0.3125, 0.2276, 0.254, 0.1842, 0.254, 0.1842, 0.07831, 0.04699, 0.07831, 0.04699, 0.07831, 0.04522, 0.07831, 0.04522, 0.07831, 0.04522, 0.07831, 0.04522, 0.07831, 0.04346, 0.07831, 0.04346, 0.254, 0.1205, 0.254, 0.1205, 0.3125, 0.1474, 0.3125, 0.1474, 0.5467, 0.2914, 0.5467, 0.2914, 0.5467, 0.3097, 0.5467, 0.3097, 0.07831, 0.04699, 0.07831, 0.04699, 0.07831, 0.04522, 0.07831, 0.04522, 0.254, 0.1205, 0.254, 0.1205, 0.3125, 0.1474, 0.3125, 0.1474, 0.07831, 0.05228, 0.07831, 0.05228, 0.07831, 0.05052, 0.07831, 0.05052, 0.5467, 0.3097, 0.5467, 0.3097, 0.5467, 0.328, 0.5467, 0.328, 0.4296, 0.2011, 0.4296, 0.2011, 0.4881, 0.228, 0.4881, 0.228, 0.07831, 0.04699, 0.07831, 0.04699, 0.07831, 0.04522, 0.07831, 0.04522, 0.07831, 0.04522, 0.07831, 0.04522, 0.07831, 0.04346, 0.07831, 0.04346, 0.254, 0.1205, 0.254, 0.1205, 0.3125, 0.1474, 0.3125, 0.1474, 0.1954, 0.09366, 0.1954, 0.09366, 0.254, 0.1205, 0.254, 0.1205, 0.07831, 0.04346, 0.07831, 0.04346, 0.07831, 0.04169, 0.07831, 0.04169, 0.07831, 0.04169, 0.07831, 0.04169, 0.07831, 0.03993, 0.07831, 0.03993, 0.5467, 0.3097, 0.5467, 0.3097, 0.5467, 0.328, 0.5467, 0.328, 0.5467, 0.2914, 0.5467, 0.2914, 0.5467, 0.3097, 0.5467, 0.3097, 0.1369, 0.06679, 0.1369, 0.06679, 0.1954, 0.09366, 0.1954, 0.09366, 0.07831, 0.03993, 0.07831, 0.03993, 0.1369, 0.06679, 0.1369, 0.06679, 0.371, 0.271, 0.371, 0.271, 0.3125, 0.2276, 0.3125, 0.2276, 0.4296, 0.3144, 0.4296, 0.3144, 0.371, 0.271, 0.371, 0.271, 0.5467, 0.2731, 0.5467, 0.2731, 0.5467, 0.2914, 0.5467, 0.2914, 0.5467, 0.2548, 0.5467, 0.2548, 0.5467, 0.2731, 0.5467, 0.2731, 0.07831, 0.05405, 0.07831, 0.05405, 0.07831, 0.05228, 0.07831, 0.05228, 0.07831, 0.05228, 0.07831, 0.05228, 0.07831, 0.05052, 0.07831, 0.05052, 0.4881, 0.3578, 0.4881, 0.3578, 0.4296, 0.3144, 0.4296, 0.3144, 0.5467, 0.4012, 0.5467, 0.4012, 0.4881, 0.3578, 0.4881, 0.3578, 0.4881, 0.228, 0.4881, 0.228, 0.5467, 0.2548, 0.5467, 0.2548, 0.4296, 0.2011, 0.4296, 0.2011, 0.4881, 0.228, 0.4881, 0.228, 0.07831, 0.05052, 0.07831, 0.05052, 0.07831, 0.04875, 0.07831, 0.04875, 0.07831, 0.04875, 0.07831, 0.04875, 0.07831, 0.04699, 0.07831, 0.04699, 0.5467, 0.3829, 0.5467, 0.3829, 0.5467, 0.4012, 0.5467, 0.4012, 0.5467, 0.3646, 0.5467, 0.3646, 0.5467, 0.3829, 0.5467, 0.3829, 0.371, 0.1743, 0.371, 0.1743, 0.4296, 0.2011, 0.4296, 0.2011, 0.3125, 0.1474, 0.3125, 0.1474, 0.371, 0.1743, 0.371, 0.1743, 0.1369, 0.09744, 0.1369, 0.09744, 0.07831, 0.05405, 0.07831, 0.05405, 0.1954, 0.1408, 0.1954, 0.1408, 0.1369, 0.09744, 0.1369, 0.09744, 0.5467, 0.3463, 0.5467, 0.3463, 0.5467, 0.3646, 0.5467, 0.3646, 0.5467, 0.328, 0.5467, 0.328, 0.5467, 0.3463, 0.5467, 0.3463, 0.254, 0.1842, 0.254, 0.1842, 0.1954, 0.1408, 0.1954, 0.1408, 0.3125, 0.2276, 0.3125, 0.2276, 0.254, 0.1842, 0.254, 0.1842, 0.254, 0.1842, 0.254, 0.1842, 0.1954, 0.1408, 0.1954, 0.1408, 0.5467, 0.3463, 0.5467, 0.3463, 0.5467, 0.3646, 0.5467, 0.3646, 0.1954, 0.1408, 0.1954, 0.1408, 0.1369, 0.09744, 0.1369, 0.09744, 0.1369, 0.09744, 0.1369, 0.09744, 0.07831, 0.05405, 0.07831, 0.05405, 0.371, 0.1743, 0.371, 0.1743, 0.4296, 0.2011, 0.4296, 0.2011, 0.5467, 0.4012, 0.5467, 0.4012, 0.5467, 0.4012, 0.5467, 0.4012, 0.4881, 0.228, 0.4881, 0.228, 0.5467, 0.2548, 0.5467, 0.2548, 0.07831, 0.05052, 0.07831, 0.05052, 0.07831, 0.04875, 0.07831, 0.04875, 0.4296, 0.2011, 0.4296, 0.2011, 0.4881, 0.228, 0.4881, 0.228, 0.5467, 0.3646, 0.5467, 0.3646, 0.5467, 0.3463, 0.5467, 0.3463, 0.4881, 0.3578, 0.4881, 0.3578, 0.4296, 0.3144, 0.4296, 0.3144, 0.07831, 0.05228, 0.07831, 0.05228, 0.07831, 0.05052, 0.07831, 0.05052, 0.07831, 0.05405, 0.07831, 0.05405, 0.07831, 0.05228, 0.07831, 0.05228, 0.5467, 0.3646, 0.5467, 0.3646, 0.5467, 0.3829, 0.5467, 0.3829, 0.4296, 0.3144, 0.4296, 0.3144, 0.371, 0.271, 0.371, 0.271, 0.1369, 0.06679, 0.1369, 0.06679, 0.1954, 0.09366, 0.1954, 0.09366, 0.5467, 0.4012, 0.5467, 0.4012, 0.5467, 0.3829, 0.5467, 0.3829, 0.5467, 0.4012, 0.5467, 0.4012, 0.4881, 0.3578, 0.4881, 0.3578, 0.5467, 0.328, 0.5467, 0.328, 0.5467, 0.3463, 0.5467, 0.3463, 0.07831, 0.04346, 0.07831, 0.04346, 0.07831, 0.04169, 0.07831, 0.04169, 0.1954, 0.09366, 0.1954, 0.09366, 0.254, 0.1205, 0.254, 0.1205, 0.5467, 0.3097, 0.5467, 0.3097, 0.5467, 0.2914, 0.5467, 0.2914, 0.254, 0.1205, 0.254, 0.1205, 0.3125, 0.1474, 0.3125, 0.1474, 0.07831, 0.04522, 0.07831, 0.04522, 0.07831, 0.04346, 0.07831, 0.04346, 0.07831, 0.03993, 0.07831, 0.03993, 0.1369, 0.06679, 0.1369, 0.06679, 0.07831, 0.04699, 0.07831, 0.04699, 0.07831, 0.04522, 0.07831, 0.04522, 0.5467, 0.2731, 0.5467, 0.2731, 0.5467, 0.2548, 0.5467, 0.2548, 0.07831, 0.04169, 0.07831, 0.04169, 0.07831, 0.03993, 0.07831, 0.03993, 0.3125, 0.1474, 0.3125, 0.1474, 0.371, 0.1743, 0.371, 0.1743, 0.07831, 0.04875, 0.07831, 0.04875, 0.07831, 0.04699, 0.07831, 0.04699, 0.07831, 0.04169, 0.07831, 0.04169, 0.07831, 0.03993, 0.07831, 0.03993, 0.5467, 0.3646, 0.5467, 0.3646, 0.5467, 0.3829, 0.5467, 0.3829, 0.07831, 0.03993, 0.07831, 0.03993, 0.1369, 0.06679, 0.1369, 0.06679, 0.07831, 0.05405, 0.07831, 0.05405, 0.07831, 0.05228, 0.07831, 0.05228, 0.5467, 0.2548, 0.5467, 0.2548, 0.5467, 0.2731, 0.5467, 0.2731, 0.4881, 0.228, 0.4881, 0.228, 0.5467, 0.2548, 0.5467, 0.2548, 0.07831, 0.04346, 0.07831, 0.04346, 0.07831, 0.04169, 0.07831, 0.04169, 0.5467, 0.3829, 0.5467, 0.3829, 0.5467, 0.4012, 0.5467, 0.4012, 0.1369, 0.06679, 0.1369, 0.06679, 0.1954, 0.09366, 0.1954, 0.09366, 0.07831, 0.04875, 0.07831, 0.04875, 0.07831, 0.04699, 0.07831, 0.04699, 0.5467, 0.2731, 0.5467, 0.2731, 0.5467, 0.2914, 0.5467, 0.2914, 0.3125, 0.1474, 0.3125, 0.1474, 0.371, 0.1743, 0.371, 0.1743, 0.5467, 0.328, 0.5467, 0.328, 0.5467, 0.3463, 0.5467, 0.3463, 0.07831, 0.05052, 0.07831, 0.05052, 0.07831, 0.04875, 0.07831, 0.04875, 0.371, 0.1743, 0.371, 0.1743, 0.4296, 0.2011, 0.4296, 0.2011, 0.07831, 0.04522, 0.07831, 0.04522, 0.07831, 0.04346, 0.07831, 0.04346, 0.5467, 0.3463, 0.5467, 0.3463, 0.5467, 0.3646, 0.5467, 0.3646, 0.5467, 0.4012, 0.5467, 0.4012, 0.5467, 0.3829, 0.5467, 0.3829, 0.5467, 0.2548, 0.5467, 0.2548, 0.4881, 0.228, 0.4881, 0.228, 0.07831, 0.05228, 0.07831, 0.05228, 0.07831, 0.05405, 0.07831, 0.05405, 0.5467, 0.328, 0.5467, 0.328, 0.5467, 0.3097, 0.5467, 0.3097, 0.3125, 0.1474, 0.3125, 0.1474, 0.254, 0.1205, 0.254, 0.1205, 0.07831, 0.04522, 0.07831, 0.04522, 0.07831, 0.04699, 0.07831, 0.04699, 0.5467, 0.3646, 0.5467, 0.3646, 0.5467, 0.3463, 0.5467, 0.3463, 0.4296, 0.2011, 0.4296, 0.2011, 0.371, 0.1743, 0.371, 0.1743, 0.07831, 0.04875, 0.07831, 0.04875, 0.07831, 0.05052, 0.07831, 0.05052, 0.5467, 0.2914, 0.5467, 0.2914, 0.5467, 0.2731, 0.5467, 0.2731, 0.1954, 0.09366, 0.1954, 0.09366, 0.1369, 0.06679, 0.1369, 0.06679, 0.07831, 0.04169, 0.07831, 0.04169, 0.07831, 0.04346, 0.07831, 0.04346, 0.5467, 0.3829, 0.5467, 0.3829, 0.5467, 0.3646, 0.5467, 0.3646, 0.4881, 0.228, 0.4881, 0.228, 0.4296, 0.2011, 0.4296, 0.2011, 0.07831, 0.05052, 0.07831, 0.05052, 0.07831, 0.05228, 0.07831, 0.05228, 0.5467, 0.3097, 0.5467, 0.3097, 0.5467, 0.2914, 0.5467, 0.2914, 0.254, 0.1205, 0.254, 0.1205, 0.1954, 0.09366, 0.1954, 0.09366, 0.07831, 0.04346, 0.07831, 0.04346, 0.07831, 0.04522, 0.07831, 0.04522, 0.5467, 0.3463, 0.5467, 0.3463, 0.5467, 0.328, 0.5467, 0.328, 0.371, 0.1743, 0.371, 0.1743, 0.3125, 0.1474, 0.3125, 0.1474, 0.07831, 0.04699, 0.07831, 0.04699, 0.07831, 0.04875, 0.07831, 0.04875, 0.5467, 0.2731, 0.5467, 0.2731, 0.5467, 0.2548, 0.5467, 0.2548, 0.1369, 0.06679, 0.1369, 0.06679, 0.07831, 0.03993, 0.07831, 0.03993, 0.07831, 0.03993, 0.07831, 0.03993, 0.07831, 0.04169, 0.07831, 0.04169, 0.5467, 0.2914, 0.5467, 0.2914, 0.5467, 0.3097, 0.5467, 0.3097, 0.07831, 0.04699, 0.07831, 0.04699, 0.07831, 0.04522, 0.07831, 0.04522, 0.254, 0.1205, 0.254, 0.1205, 0.3125, 0.1474, 0.3125, 0.1474, 0.07831, 0.05228, 0.07831, 0.05228, 0.07831, 0.05052, 0.07831, 0.05052, 0.5467, 0.3097, 0.5467, 0.3097, 0.5467, 0.328, 0.5467, 0.328, 0.4296, 0.2011, 0.4296, 0.2011, 0.4881, 0.228, 0.4881, 0.228, 0.07831, 0.04169, 0.07831, 0.04169, 0.07831, 0.03993, 0.07831, 0.03993, 0.5467, 0.3646, 0.5467, 0.3646, 0.5467, 0.3829, 0.5467, 0.3829, 0.07831, 0.03993, 0.07831, 0.03993, 0.1369, 0.06679, 0.1369, 0.06679, 0.07831, 0.05405, 0.07831, 0.05405, 0.07831, 0.05228, 0.07831, 0.05228, 0.5467, 0.2548, 0.5467, 0.2548, 0.5467, 0.2731, 0.5467, 0.2731, 0.4881, 0.228, 0.4881, 0.228, 0.5467, 0.2548, 0.5467, 0.2548, 0.07831, 0.04346, 0.07831, 0.04346, 0.07831, 0.04169, 0.07831, 0.04169, 0.5467, 0.3829, 0.5467, 0.3829, 0.5467, 0.4012, 0.5467, 0.4012, 0.1369, 0.06679, 0.1369, 0.06679, 0.1954, 0.09366, 0.1954, 0.09366, 0.07831, 0.04875, 0.07831, 0.04875, 0.07831, 0.04699, 0.07831, 0.04699, 0.5467, 0.2731, 0.5467, 0.2731, 0.5467, 0.2914, 0.5467, 0.2914, 0.3125, 0.1474, 0.3125, 0.1474, 0.371, 0.1743, 0.371, 0.1743, 0.5467, 0.328, 0.5467, 0.328, 0.5467, 0.3463, 0.5467, 0.3463, 0.07831, 0.05052, 0.07831, 0.05052, 0.07831, 0.04875, 0.07831, 0.04875, 0.371, 0.1743, 0.371, 0.1743, 0.4296, 0.2011, 0.4296, 0.2011, 0.07831, 0.04522, 0.07831, 0.04522, 0.07831, 0.04346, 0.07831, 0.04346, 0.5467, 0.3463, 0.5467, 0.3463, 0.5467, 0.3646, 0.5467, 0.3646, 0.1954, 0.09366, 0.1954, 0.09366, 0.254, 0.1205, 0.254, 0.1205, 0.1954, 0.09366, 0.1954, 0.09366, 0.254, 0.1205, 0.254, 0.1205, 0.371, 0.1743, 0.371, 0.1743, 0.4296, 0.2011, 0.4296, 0.2011, 0.07831, 0.04522, 0.07831, 0.04522, 0.07831, 0.04346, 0.07831, 0.04346, 0.5467, 0.3463, 0.5467, 0.3463, 0.5467, 0.3646, 0.5467, 0.3646, 0.1954, 0.09366, 0.1954, 0.09366, 0.254, 0.1205, 0.254, 0.1205, 0.5467, 0.2914, 0.5467, 0.2914, 0.5467, 0.3097, 0.5467, 0.3097, 0.07831, 0.04699, 0.07831, 0.04699, 0.07831, 0.04522, 0.07831, 0.04522, 0.254, 0.1205, 0.254, 0.1205, 0.3125, 0.1474, 0.3125, 0.1474, 0.07831, 0.05228, 0.07831, 0.05228, 0.07831, 0.05052, 0.07831, 0.05052, 0.5467, 0.3097, 0.5467, 0.3097, 0.5467, 0.328, 0.5467, 0.328, 0.4296, 0.2011, 0.4296, 0.2011, 0.4881, 0.228, 0.4881, 0.228, 0.07831, 0.04169, 0.07831, 0.04169, 0.07831, 0.03993, 0.07831, 0.03993, 0.5467, 0.3646, 0.5467, 0.3646, 0.5467, 0.3829, 0.5467, 0.3829, 0.07831, 0.03993, 0.07831, 0.03993, 0.1369, 0.06679, 0.1369, 0.06679, 0.07831, 0.05405, 0.07831, 0.05405, 0.07831, 0.05228, 0.07831, 0.05228, 0.5467, 0.2548, 0.5467, 0.2548, 0.5467, 0.2731, 0.5467, 0.2731, 0.4881, 0.228, 0.4881, 0.228, 0.5467, 0.2548, 0.5467, 0.2548, 0.07831, 0.04346, 0.07831, 0.04346, 0.07831, 0.04169, 0.07831, 0.04169, 0.5467, 0.3829, 0.5467, 0.3829, 0.5467, 0.4012, 0.5467, 0.4012, 0.1369, 0.06679, 0.1369, 0.06679, 0.1954, 0.09366, 0.1954, 0.09366, 0.07831, 0.04875, 0.07831, 0.04875, 0.07831, 0.04699, 0.07831, 0.04699, 0.5467, 0.2731, 0.5467, 0.2731, 0.5467, 0.2914, 0.5467, 0.2914, 0.3125, 0.1474, 0.3125, 0.1474, 0.371, 0.1743, 0.371, 0.1743, 0.5467, 0.328, 0.5467, 0.328, 0.5467, 0.3463, 0.5467, 0.3463, 0.5467, 0.2731, 0.5467, 0.2731, 0.5467, 0.2914, 0.5467, 0.2914, 0.3125, 0.1474, 0.3125, 0.1474, 0.371, 0.1743, 0.371, 0.1743, 0.5467, 0.328, 0.5467, 0.328, 0.5467, 0.3463, 0.5467, 0.3463, 0.07831, 0.05052, 0.07831, 0.05052, 0.07831, 0.04875, 0.07831, 0.04875, 0.371, 0.1743, 0.371, 0.1743, 0.4296, 0.2011, 0.4296, 0.2011, 0.07831, 0.04522, 0.07831, 0.04522, 0.07831, 0.04346, 0.07831, 0.04346, 0.5467, 0.3463, 0.5467, 0.3463, 0.5467, 0.3646, 0.5467, 0.3646, 0.1954, 0.09366, 0.1954, 0.09366, 0.254, 0.1205, 0.254, 0.1205, 0.5467, 0.2914, 0.5467, 0.2914, 0.5467, 0.3097, 0.5467, 0.3097, 0.07831, 0.04699, 0.07831, 0.04699, 0.07831, 0.04522, 0.07831, 0.04522, 0.254, 0.1205, 0.254, 0.1205, 0.3125, 0.1474, 0.3125, 0.1474, 0.07831, 0.05228, 0.07831, 0.05228, 0.07831, 0.05052, 0.07831, 0.05052, 0.5467, 0.3097, 0.5467, 0.3097, 0.5467, 0.328, 0.5467, 0.328, 0.4296, 0.2011, 0.4296, 0.2011, 0.4881, 0.228, 0.4881, 0.228, 0.07831, 0.04169, 0.07831, 0.04169, 0.07831, 0.03993, 0.07831, 0.03993, 0.07831, 0.05405, 0.07831, 0.05405, 0.07831, 0.05405, 0.07831, 0.05405, 0.5467, 0.3646, 0.5467, 0.3646, 0.5467, 0.3829, 0.5467, 0.3829, 0.07831, 0.03993, 0.07831, 0.03993, 0.1369, 0.06679, 0.1369, 0.06679, 0.07831, 0.05405, 0.07831, 0.05405, 0.07831, 0.05228, 0.07831, 0.05228, 0.0, 0.0, 0.0, 0.0, 0.0, 0.0, 0.0, 0.0, 0.5467, 0.2548, 0.5467, 0.2548, 0.5467, 0.2731, 0.5467, 0.2731, 0.4881, 0.228, 0.4881, 0.228, 0.5467, 0.2548, 0.5467, 0.2548, 0.07831, 0.04346, 0.07831, 0.04346, 0.07831, 0.04169, 0.07831, 0.04169, 0.5467, 0.3829, 0.5467, 0.3829, 0.5467, 0.4012, 0.5467, 0.4012, 0.1369, 0.06679, 0.1369, 0.06679, 0.1954, 0.09366, 0.1954, 0.09366, 0.07831, 0.05052, 0.07831, 0.05052, 0.07831, 0.04875, 0.07831, 0.04875, 0.5467, 0.3829, 0.5467, 0.3829, 0.5467, 0.4012, 0.5467, 0.4012, 0.1369, 0.06679, 0.1369, 0.06679, 0.1954, 0.09366, 0.1954, 0.09366, 0.07831, 0.04875, 0.07831, 0.04875, 0.07831, 0.04699, 0.07831, 0.04699, 0.5467, 0.2731, 0.5467, 0.2731, 0.5467, 0.2914, 0.5467, 0.2914, 0.07831, 0.05405, 0.07831, 0.05405, 0.07831, 0.05405, 0.07831, 0.05405, 0.5467, 0.2731, 0.5467, 0.2731, 0.5467, 0.2914, 0.5467, 0.2914, 0.3125, 0.1474, 0.3125, 0.1474, 0.371, 0.1743, 0.371, 0.1743, 0.5467, 0.4012, 0.5467, 0.4012, 0.5467, 0.4012, 0.5467, 0.4012, 0.5467, 0.328, 0.5467, 0.328, 0.5467, 0.3463, 0.5467, 0.3463, 0.07831, 0.05052, 0.07831, 0.05052, 0.07831, 0.04875, 0.07831, 0.04875, 0.3125, 0.1474, 0.3125, 0.1474, 0.371, 0.1743, 0.371, 0.1743, 0.371, 0.1743, 0.371, 0.1743, 0.4296, 0.2011, 0.4296, 0.2011, 0.07831, 0.04522, 0.07831, 0.04522, 0.07831, 0.04346, 0.07831, 0.04346, 0.5467, 0.3463, 0.5467, 0.3463, 0.5467, 0.3646, 0.5467, 0.3646, 0.1954, 0.09366, 0.1954, 0.09366, 0.254, 0.1205, 0.254, 0.1205, 0.5467, 0.328, 0.5467, 0.328, 0.5467, 0.3463, 0.5467, 0.3463, 0.5467, 0.2914, 0.5467, 0.2914, 0.5467, 0.3097, 0.5467, 0.3097, 0.07831, 0.04699, 0.07831, 0.04699, 0.07831, 0.04522, 0.07831, 0.04522, 0.07831, 0.05052, 0.07831, 0.05052, 0.07831, 0.04875, 0.07831, 0.04875, 0.254, 0.1205, 0.254, 0.1205, 0.3125, 0.1474, 0.3125, 0.1474, 0.07831, 0.05228, 0.07831, 0.05228, 0.07831, 0.05052, 0.07831, 0.05052, 0.5467, 0.4012, 0.5467, 0.4012, 0.5467, 0.4012, 0.5467, 0.4012, 0.5467, 0.3097, 0.5467, 0.3097, 0.5467, 0.328, 0.5467, 0.328, 0.4296, 0.2011, 0.4296, 0.2011, 0.4881, 0.228, 0.4881, 0.228, 0.07831, 0.04169, 0.07831, 0.04169, 0.07831, 0.03993, 0.07831, 0.03993, 0.5467, 0.3646, 0.5467, 0.3646, 0.5467, 0.3829, 0.5467, 0.3829, 0.07831, 0.03993, 0.07831, 0.03993, 0.1369, 0.06679, 0.1369, 0.06679, 0.07831, 0.04875, 0.07831, 0.04875, 0.07831, 0.04699, 0.07831, 0.04699, 0.371, 0.1743, 0.371, 0.1743, 0.4296, 0.2011, 0.4296, 0.2011, 0.5467, 0.4012, 0.5467, 0.4012, 0.5467, 0.4012, 0.5467, 0.4012, 0.07831, 0.04522, 0.07831, 0.04522, 0.07831, 0.04346, 0.07831, 0.04346, 0.5467, 0.3463, 0.5467, 0.3463, 0.5467, 0.3646, 0.5467, 0.3646, 0.1954, 0.09366, 0.1954, 0.09366, 0.254, 0.1205, 0.254, 0.1205, 0.5467, 0.4012, 0.5467, 0.4012, 0.5467, 0.4012, 0.5467, 0.4012, 0.5467, 0.2914, 0.5467, 0.2914, 0.5467, 0.3097, 0.5467, 0.3097, 0.07831, 0.05405, 0.07831, 0.05405, 0.07831, 0.05405, 0.07831, 0.05405, 0.07831, 0.04699, 0.07831, 0.04699, 0.07831, 0.04522, 0.07831, 0.04522, 0.254, 0.1205, 0.254, 0.1205, 0.3125, 0.1474, 0.3125, 0.1474, 0.0, 0.0, 0.0, 0.0, 0.0, 0.0, 0.0, 0.0, 0.07831, 0.05228, 0.07831, 0.05228, 0.07831, 0.05052, 0.07831, 0.05052, 0.5467, 0.3097, 0.5467, 0.3097, 0.5467, 0.328, 0.5467, 0.328, 0.4296, 0.2011, 0.4296, 0.2011, 0.4881, 0.228, 0.4881, 0.228, 0.07831, 0.04169, 0.07831, 0.04169, 0.07831, 0.03993, 0.07831, 0.03993, 0.5467, 0.3646, 0.5467, 0.3646, 0.5467, 0.3829, 0.5467, 0.3829, 0.07831, 0.03993, 0.07831, 0.03993, 0.1369, 0.06679, 0.1369, 0.06679, 0.07831, 0.05405, 0.07831, 0.05405, 0.07831, 0.05228, 0.07831, 0.05228, 0.5467, 0.2548, 0.5467, 0.2548, 0.5467, 0.2731, 0.5467, 0.2731, 0.4881, 0.228, 0.4881, 0.228, 0.5467, 0.2548, 0.5467, 0.2548, 0.07831, 0.04346, 0.07831, 0.04346, 0.07831, 0.04169, 0.07831, 0.04169, 0.5467, 0.4012, 0.5467, 0.4012, 0.5467, 0.4012, 0.5467, 0.4012, 0.07831, 0.05405, 0.07831, 0.05405, 0.07831, 0.05405, 0.07831, 0.05405, 0.5467, 0.3829, 0.5467, 0.3829, 0.5467, 0.4012, 0.5467, 0.4012, 0.1369, 0.06679, 0.1369, 0.06679, 0.1954, 0.09366, 0.1954, 0.09366, 0.07831, 0.05405, 0.07831, 0.05405, 0.07831, 0.05405, 0.07831, 0.05405, 0.07831, 0.04346, 0.07831, 0.04346, 0.07831, 0.04169, 0.07831, 0.04169, 0.4881, 0.228, 0.4881, 0.228, 0.5467, 0.2548, 0.5467, 0.2548, 0.5467, 0.2548, 0.5467, 0.2548, 0.5467, 0.2731, 0.5467, 0.2731, 0.07831, 0.04875, 0.07831, 0.04875, 0.07831, 0.04699, 0.07831, 0.04699, 0.07831, 0.05405, 0.07831, 0.05405, 0.07831, 0.05228, 0.07831, 0.05228, 0.254, 0.1842, 0.254, 0.1842, 0.1954, 0.1408, 0.1954, 0.1408, 0.4296, 0.3144, 0.4296, 0.3144, 0.371, 0.271, 0.371, 0.271, 0.371, 0.271, 0.371, 0.271, 0.3125, 0.2276, 0.3125, 0.2276, 0.1954, 0.1408, 0.1954, 0.1408, 0.1369, 0.09744, 0.1369, 0.09744, 0.5467, 0.4012, 0.5467, 0.4012, 0.4881, 0.3578, 0.4881, 0.3578, 0.1369, 0.09744, 0.1369, 0.09744, 0.07831, 0.05405, 0.07831, 0.05405, 0.4881, 0.3578, 0.4881, 0.3578, 0.4296, 0.3144, 0.4296, 0.3144, 0.3125, 0.2276, 0.3125, 0.2276, 0.254, 0.1842, 0.254, 0.1842, 0.4296, 0.3144, 0.4296, 0.3144, 0.371, 0.271, 0.371, 0.271, 0.371, 0.271, 0.371, 0.271, 0.3125, 0.2276, 0.3125, 0.2276, 0.1954, 0.1408, 0.1954, 0.1408, 0.1369, 0.09744, 0.1369, 0.09744, 0.5467, 0.4012, 0.5467, 0.4012, 0.4881, 0.3578, 0.4881, 0.3578, 0.1369, 0.09744, 0.1369, 0.09744, 0.07831, 0.05405, 0.07831, 0.05405, 0.4881, 0.3578, 0.4881, 0.3578, 0.4296, 0.3144, 0.4296, 0.3144, 0.3125, 0.2276, 0.3125, 0.2276, 0.254, 0.1842, 0.254, 0.1842, 0.3125, 0.2276, 0.3125, 0.2276, 0.254, 0.1842, 0.254, 0.1842, 0.254, 0.1842, 0.254, 0.1842, 0.1954, 0.1408, 0.1954, 0.1408, 0.4296, 0.3144, 0.4296, 0.3144, 0.371, 0.271, 0.371, 0.271, 0.371, 0.271, 0.371, 0.271, 0.3125, 0.2276, 0.3125, 0.2276, 0.1954, 0.1408, 0.1954, 0.1408, 0.1369, 0.09744, 0.1369, 0.09744, 0.5467, 0.4012, 0.5467, 0.4012, 0.4881, 0.3578, 0.4881, 0.3578, 0.1369, 0.09744, 0.1369, 0.09744, 0.07831, 0.05405, 0.07831, 0.05405, 0.4881, 0.3578, 0.4881, 0.3578, 0.4296, 0.3144, 0.4296, 0.3144, 0.254, 0.1842, 0.254, 0.1842, 0.1954, 0.1408, 0.1954, 0.1408, 0.1369, 0.09744, 0.1369, 0.09744, 0.07831, 0.05405, 0.07831, 0.05405, 0.4881, 0.3578, 0.4881, 0.3578, 0.4296, 0.3144, 0.4296, 0.3144, 0.3125, 0.2276, 0.3125, 0.2276, 0.254, 0.1842, 0.254, 0.1842, 0.254, 0.1842, 0.254, 0.1842, 0.1954, 0.1408, 0.1954, 0.1408, 0.4296, 0.3144, 0.4296, 0.3144, 0.371, 0.271, 0.371, 0.271, 0.371, 0.271, 0.371, 0.271, 0.3125, 0.2276, 0.3125, 0.2276, 0.1954, 0.1408, 0.1954, 0.1408, 0.1369, 0.09744, 0.1369, 0.09744, 0.5467, 0.4012, 0.5467, 0.4012, 0.4881, 0.3578, 0.4881, 0.3578, 0.1369, 0.09744, 0.1369, 0.09744, 0.07831, 0.05405, 0.07831, 0.05405, 0.4296, 0.3144, 0.371, 0.271, 0.371, 0.271, 0.4296, 0.3144, 0.4881, 0.3578, 0.4881, 0.3578, 0.4296, 0.3144, 0.4296, 0.3144, 0.3125, 0.2276, 0.3125, 0.2276, 0.254, 0.1842, 0.254, 0.1842, 0.1954, 0.1408, 0.1369, 0.09744, 0.1369, 0.09744, 0.1954, 0.1408, 0.254, 0.1842, 0.254, 0.1842, 0.1954, 0.1408, 0.1954, 0.1408, 0.5467, 0.4012, 0.4881, 0.3578, 0.4881, 0.3578, 0.5467, 0.4012, 0.4296, 0.3144, 0.4296, 0.3144, 0.371, 0.271, 0.371, 0.271, 0.1369, 0.09744, 0.07831, 0.05405, 0.07831, 0.05405, 0.1369, 0.09744, 0.4881, 0.3578, 0.4296, 0.3144, 0.4296, 0.3144, 0.4881, 0.3578, 0.371, 0.271, 0.371, 0.271, 0.3125, 0.2276, 0.3125, 0.2276, 0.371, 0.2347, 0.371, 0.2226, 0.3125, 0.1875, 0.3125, 0.1975, 0.254, 0.1603, 0.254, 0.1524, 0.1954, 0.1172, 0.1954, 0.1231, 0.254, 0.1763, 0.254, 0.1683, 0.1954, 0.129, 0.1954, 0.1349, 0.1369, 0.09361, 0.1369, 0.08978, 0.07831, 0.05052, 0.07831, 0.05228, 0.4881, 0.3416, 0.4881, 0.3253, 0.4296, 0.2861, 0.4296, 0.3002, 0.371, 0.2589, 0.371, 0.2468, 0.3125, 0.2076, 0.3125, 0.2176, 0.3125, 0.1875, 0.3125, 0.1775, 0.254, 0.1444, 0.254, 0.1524, 0.371, 0.2226, 0.371, 0.2105, 0.3125, 0.1775, 0.3125, 0.1875, 0.4296, 0.3002, 0.4296, 0.2861, 0.371, 0.2468, 0.371, 0.2589, 0.4296, 0.3144, 0.4296, 0.3002, 0.371, 0.2589, 0.371, 0.271, 0.371, 0.271, 0.371, 0.2589, 0.3125, 0.2176, 0.3125, 0.2276, 0.5467, 0.3829, 0.5467, 0.3646, 0.4881, 0.3253, 0.4881, 0.3416, 0.5467, 0.4012, 0.5467, 0.3829, 0.4881, 0.3416, 0.4881, 0.3578, 0.4881, 0.3578, 0.4881, 0.3416, 0.4296, 0.3002, 0.4296, 0.3144, 0.5467, 0.2548, 0.4881, 0.228, 0.4296, 0.2011, 0.371, 0.1743, 0.3125, 0.1474, 0.254, 0.1205, 0.1954, 0.09366, 0.1369, 0.06679, 0.07831, 0.03993, 0.07831, 0.04169, 0.07831, 0.04346, 0.07831, 0.04522, 0.07831, 0.04699, 0.07831, 0.04875, 0.1369, 0.08595, 0.1954, 0.1231, 0.1954, 0.1172, 0.254, 0.1524, 0.254, 0.1444, 0.3125, 0.1775, 0.371, 0.2105, 0.371, 0.2226, 0.4296, 0.2578, 0.4296, 0.2719, 0.4881, 0.3091, 0.5467, 0.3463, 0.5467, 0.328, 0.5467, 0.3097, 0.5467, 0.2914, 0.5467, 0.2731, 0.5467, 0.3646, 0.5467, 0.3463, 0.4881, 0.3091, 0.4881, 0.3253, 0.4881, 0.3253, 0.4881, 0.3091, 0.4296, 0.2719, 0.4296, 0.2861, 0.1954, 0.1349, 0.1954, 0.129, 0.1369, 0.08978, 0.1369, 0.09361, 0.1954, 0.1408, 0.1954, 0.1349, 0.1369, 0.09361, 0.1369, 0.09744, 0.1369, 0.09744, 0.1369, 0.09361, 0.07831, 0.05228, 0.07831, 0.05405, 0.3125, 0.2176, 0.3125, 0.2076, 0.254, 0.1683, 0.254, 0.1763, 0.3125, 0.2276, 0.3125, 0.2176, 0.254, 0.1763, 0.254, 0.1842, 0.254, 0.1842, 0.254, 0.1763, 0.1954, 0.1349, 0.1954, 0.1408, 0.3125, 0.1975, 0.3125, 0.1875, 0.254, 0.1524, 0.254, 0.1603, 0.3125, 0.2076, 0.3125, 0.1975, 0.254, 0.1603, 0.254, 0.1683, 0.254, 0.1683, 0.254, 0.1603, 0.1954, 0.1231, 0.1954, 0.129, 0.1954, 0.129, 0.1954, 0.1231, 0.1369, 0.08595, 0.1369, 0.08978, 0.1369, 0.08978, 0.1369, 0.08595, 0.07831, 0.04875, 0.07831, 0.05052, 0.4296, 0.2719, 0.4296, 0.2578, 0.371, 0.2226, 0.371, 0.2347, 0.4296, 0.2861, 0.4296, 0.2719, 0.371, 0.2347, 0.371, 0.2468, 0.371, 0.2468, 0.371, 0.2347, 0.3125, 0.1975, 0.3125, 0.2076, 0.254, 0.1842, 0.1954, 0.1408, 0.1954, 0.1408, 0.254, 0.1842, 0.5467, 0.4012, 0.5467, 0.4012, 0.4881, 0.3578, 0.4881, 0.3578, 0.1954, 0.1408, 0.1954, 0.1408, 0.1369, 0.09744, 0.1369, 0.09744, 0.625, 0.25, 0.625, 0.25, 0.625, 0.25, 0.625, 0.25, 0.625, 0.25, 0.625, 0.25, 0.625, 0.25, 0.625, 0.25, 0.625, 0.25, 0.0, 0.0, 0.0, 0.0, 0.2519, 0.1008, 0.2519, 0.1008, 0.625, 0.25, 0.0, 0.0, 0.0, 0.0, 0.625, 0.25, 0.625, 0.25, 0.625, 0.25, 0.625, 0.25, 0.625, 0.25, 0.625, 0.25, 0.625, 0.25, 0.625, 0.25, 0.625, 0.25, 0.625, 0.25, 0.625, 0.25, 0.625, 0.25, 0.625, 0.25, 0.625, 0.25, 0.625, 0.25, 0.625, 0.25, 0.625, 0.25, 0.625, 0.25, 0.625, 0.25, 0.625, 0.25, 0.625, 0.25, 0.625, 0.25, 0.625, 0.25, 0.625, 0.25, 0.625, 0.25, 0.625, 0.25, 0.625, 0.25, 0.625, 0.25, 0.625, 0.25, 0.625, 0.25, 0.0, 0.0, 0.625, 0.25, 0.0, 0.0, 0.0, 0.0, 0.625, 0.25, 0.625, 0.25, 0.625, 0.25, 0.625, 0.25, 0.625, 0.25, 0.0, 0.0, 0.0, 0.0, 0.625, 0.25, 0.5467, 0.3463, 0.5467, 0.3463, 0.5467, 0.3646, 0.5467, 0.3646, 0.5467, 0.3646, 0.5467, 0.3646, 0.5467, 0.3829, 0.5467, 0.3829, 0.5467, 0.3829, 0.5467, 0.3829, 0.5467, 0.4012, 0.5467, 0.4012, 0.4881, 0.228, 0.4881, 0.228, 0.5467, 0.2548, 0.5467, 0.2548, 0.5467, 0.2731, 0.5467, 0.2731, 0.5467, 0.2914, 0.5467, 0.2914, 0.5467, 0.2914, 0.5467, 0.2914, 0.5467, 0.3097, 0.5467, 0.3097, 0.5467, 0.3097, 0.5467, 0.3097, 0.5467, 0.328, 0.5467, 0.328, 0.5467, 0.2548, 0.5467, 0.2548, 0.5467, 0.2731, 0.5467, 0.2731, 0.5467, 0.328, 0.5467, 0.328, 0.5467, 0.3463, 0.5467, 0.3463, 0.5467, 0.2548, 0.5467, 0.2548, 0.4881, 0.228, 0.4881, 0.228, 0.4881, 0.228, 0.4881, 0.228, 0.4881, 0.228, 0.4881, 0.228, 0.5467, 0.3829, 0.5467, 0.3829, 0.5467, 0.4012, 0.5467, 0.4012, 0.5467, 0.3463, 0.5467, 0.3463, 0.5467, 0.328, 0.5467, 0.328, 0.5467, 0.2548, 0.5467, 0.2548, 0.5467, 0.2731, 0.5467, 0.2731, 0.5467, 0.3829, 0.5467, 0.3829, 0.5467, 0.3646, 0.5467, 0.3646, 0.5467, 0.328, 0.5467, 0.328, 0.5467, 0.3097, 0.5467, 0.3097, 0.5467, 0.2914, 0.5467, 0.2914, 0.5467, 0.3097, 0.5467, 0.3097, 0.5467, 0.2914, 0.5467, 0.2914, 0.5467, 0.2731, 0.5467, 0.2731, 0.5467, 0.2731, 0.5467, 0.2731, 0.5467, 0.2914, 0.5467, 0.2914, 0.5467, 0.3097, 0.5467, 0.3097, 0.5467, 0.328, 0.5467, 0.328, 0.4881, 0.228, 0.4881, 0.228, 0.4881, 0.228, 0.4881, 0.228, 0.5467, 0.328, 0.5467, 0.328, 0.5467, 0.3463, 0.5467, 0.3463, 0.5467, 0.2548, 0.5467, 0.2548, 0.5467, 0.2731, 0.5467, 0.2731, 0.5467, 0.3097, 0.5467, 0.3097, 0.5467, 0.328, 0.5467, 0.328, 0.5467, 0.2914, 0.5467, 0.2914, 0.5467, 0.3097, 0.5467, 0.3097, 0.5467, 0.2731, 0.5467, 0.2731, 0.5467, 0.2914, 0.5467, 0.2914, 0.4881, 0.228, 0.4881, 0.228, 0.5467, 0.2548, 0.5467, 0.2548, 0.5467, 0.3829, 0.5467, 0.3829, 0.5467, 0.4012, 0.5467, 0.4012, 0.5467, 0.3646, 0.5467, 0.3646, 0.5467, 0.3829, 0.5467, 0.3829, 0.5467, 0.3463, 0.5467, 0.3463, 0.5467, 0.3646, 0.5467, 0.3646, 0.07831, 0.04875, 0.07831, 0.04875, 0.07831, 0.04699, 0.07831, 0.04699, 0.3125, 0.1474, 0.3125, 0.1474, 0.371, 0.1743, 0.371, 0.1743, 0.07831, 0.04169, 0.07831, 0.04169, 0.07831, 0.03993, 0.07831, 0.03993, 0.07831, 0.04699, 0.07831, 0.04699, 0.07831, 0.04522, 0.07831, 0.04522, 0.07831, 0.03993, 0.07831, 0.03993, 0.1369, 0.06679, 0.1369, 0.06679, 0.07831, 0.04522, 0.07831, 0.04522, 0.07831, 0.04346, 0.07831, 0.04346, 0.254, 0.1205, 0.254, 0.1205, 0.3125, 0.1474, 0.3125, 0.1474, 0.1954, 0.09366, 0.1954, 0.09366, 0.254, 0.1205, 0.254, 0.1205, 0.07831, 0.04346, 0.07831, 0.04346, 0.07831, 0.04169, 0.07831, 0.04169, 0.5467, 0.4012, 0.5467, 0.4012, 0.4881, 0.3578, 0.4881, 0.3578, 0.1369, 0.06679, 0.1369, 0.06679, 0.1954, 0.09366, 0.1954, 0.09366, 0.4296, 0.3144, 0.4296, 0.3144, 0.371, 0.271, 0.371, 0.271, 0.07831, 0.05405, 0.07831, 0.05405, 0.07831, 0.05228, 0.07831, 0.05228, 0.07831, 0.05228, 0.07831, 0.05228, 0.07831, 0.05052, 0.07831, 0.05052, 0.4881, 0.3578, 0.4881, 0.3578, 0.4296, 0.3144, 0.4296, 0.3144, 0.4296, 0.2011, 0.4296, 0.2011, 0.4881, 0.228, 0.4881, 0.228, 0.07831, 0.05052, 0.07831, 0.05052, 0.07831, 0.04875, 0.07831, 0.04875, 0.5467, 0.4012, 0.5467, 0.4012, 0.5467, 0.4012, 0.5467, 0.4012, 0.371, 0.1743, 0.371, 0.1743, 0.4296, 0.2011, 0.4296, 0.2011, 0.1369, 0.09744, 0.1369, 0.09744, 0.07831, 0.05405, 0.07831, 0.05405, 0.1954, 0.1408, 0.1954, 0.1408, 0.1369, 0.09744, 0.1369, 0.09744, 0.254, 0.1842, 0.254, 0.1842, 0.1954, 0.1408, 0.1954, 0.1408, 0.254, 0.1842, 0.254, 0.1842, 0.1954, 0.1408, 0.1954, 0.1408, 0.1954, 0.1408, 0.1954, 0.1408, 0.1369, 0.09744, 0.1369, 0.09744, 0.1369, 0.09744, 0.1369, 0.09744, 0.07831, 0.05405, 0.07831, 0.05405, 0.371, 0.1743, 0.371, 0.1743, 0.4296, 0.2011, 0.4296, 0.2011, 0.5467, 0.4012, 0.5467, 0.4012, 0.5467, 0.4012, 0.5467, 0.4012, 0.07831, 0.05052, 0.07831, 0.05052, 0.07831, 0.04875, 0.07831, 0.04875, 0.4296, 0.2011, 0.4296, 0.2011, 0.4881, 0.228, 0.4881, 0.228, 0.4881, 0.3578, 0.4881, 0.3578, 0.4296, 0.3144, 0.4296, 0.3144, 0.07831, 0.05228, 0.07831, 0.05228, 0.07831, 0.05052, 0.07831, 0.05052, 0.07831, 0.05405, 0.07831, 0.05405, 0.07831, 0.05228, 0.07831, 0.05228, 0.4296, 0.3144, 0.4296, 0.3144, 0.371, 0.271, 0.371, 0.271, 0.1369, 0.06679, 0.1369, 0.06679, 0.1954, 0.09366, 0.1954, 0.09366, 0.5467, 0.4012, 0.5467, 0.4012, 0.4881, 0.3578, 0.4881, 0.3578, 0.07831, 0.04346, 0.07831, 0.04346, 0.07831, 0.04169, 0.07831, 0.04169, 0.1954, 0.09366, 0.1954, 0.09366, 0.254, 0.1205, 0.254, 0.1205, 0.254, 0.1205, 0.254, 0.1205, 0.3125, 0.1474, 0.3125, 0.1474, 0.07831, 0.04522, 0.07831, 0.04522, 0.07831, 0.04346, 0.07831, 0.04346, 0.07831, 0.03993, 0.07831, 0.03993, 0.1369, 0.06679, 0.1369, 0.06679, 0.07831, 0.04699, 0.07831, 0.04699, 0.07831, 0.04522, 0.07831, 0.04522, 0.07831, 0.04169, 0.07831, 0.04169, 0.07831, 0.03993, 0.07831, 0.03993, 0.3125, 0.1474, 0.3125, 0.1474, 0.371, 0.1743, 0.371, 0.1743, 0.07831, 0.04875, 0.07831, 0.04875, 0.07831, 0.04699, 0.07831, 0.04699, 0.5467, 0.3463, 0.5467, 0.3463, 0.5467, 0.3646, 0.5467, 0.3646, 0.5467, 0.3646, 0.5467, 0.3646, 0.5467, 0.3829, 0.5467, 0.3829, 0.5467, 0.3829, 0.5467, 0.3829, 0.5467, 0.4012, 0.5467, 0.4012, 0.4881, 0.228, 0.4881, 0.228, 0.5467, 0.2548, 0.5467, 0.2548, 0.5467, 0.2731, 0.5467, 0.2731, 0.5467, 0.2914, 0.5467, 0.2914, 0.5467, 0.2914, 0.5467, 0.2914, 0.5467, 0.3097, 0.5467, 0.3097, 0.5467, 0.3097, 0.5467, 0.3097, 0.5467, 0.328, 0.5467, 0.328, 0.5467, 0.2548, 0.5467, 0.2548, 0.5467, 0.2731, 0.5467, 0.2731, 0.5467, 0.328, 0.5467, 0.328, 0.5467, 0.3463, 0.5467, 0.3463, 0.4881, 0.228, 0.4881, 0.228, 0.4881, 0.228, 0.4881, 0.228, 0.625, 0.625, 0.625, 0.625, 0.6875, 0.625, 0.75, 0.625, 0.875, 0.625, 0.875, 0.625, 0.75, 0.625, 0.75, 0.625, 0.6875, 0.625, 0.6875, 0.625, 0.6875, 0.625, 0.6875, 0.625, 0.625, 0.625, 0.625, 0.625, 0.875, 0.625, 0.875, 0.625, 0.75, 0.625, 0.75, 0.625, 0.625, 0.125, 0.625, 0.125, 0.625, 0.125, 0.625, 0.125, 0.0, 0.0, 0.0, 0.0, 0.0, 0.0, 0.0, 0.0, 0.625, 0.25, 0.625, 0.25, 0.625, 0.25, 0.625, 0.25, 0.625, 0.25, 0.625, 0.25, 0.625, 0.25, 0.625, 0.25, 0.625, 0.25, 0.625, 0.25, 0.625, 0.25, 0.625, 0.25, 0.0, 0.0, 0.0, 0.0, 0.0, 0.0, 0.3125, 0.125, 0.625, 0.25, 0.625, 0.25, 0.625, 0.25, 0.625, 0.25, 0.625, 0.25, 0.625, 0.25, 0.625, 0.25, 0.625, 0.25, 0.625, 0.25, 0.625, 0.25, 0.625, 0.25, 0.625, 0.25, 0.625, 0.25, 0.625, 0.25, 0.0, 0.0, 0.3125, 0.125, 0.2654, 0.1062, 0.0, 0.0, 0.0, 0.0, 0.0, 0.0, 0.0, 0.0, 0.0, 0.0, 0.0, 0.0, 0.0, 0.0, 0.0, 0.0, 0.3125, 0.125, 0.3125, 0.125, 0.0, 0.0, 0.0, 0.0, 0.3125, 0.125, 0.3125, 0.125, 0.0, 0.0, 0.0, 0.0, 0.0, 0.0, 0.0, 0.0, 0.0, 0.0, 0.0, 0.0, 0.0, 0.0, 0.0, 0.0, 0.0, 0.0, 0.0, 0.0, 0.0, 0.0, 0.0, 0.0, 0.3125, 0.125, 0.3125, 0.125, 0.0, 0.0, 0.0, 0.0, 0.0, 0.0, 0.0, 0.0, 0.0, 0.0, 0.625, 0.25, 0.625, 0.25, 0.625, 0.25, 0.625, 0.25, 0.2519, 0.1008, 0.2519, 0.1008, 0.2519, 0.1008, 0.625, 0.25, 0.625, 0.25, 0.625, 0.25, 0.2519, 0.1008, 0.0, 0.0, 0.0, 0.0, 0.0, 0.0, 0.3125, 0.125, 0.3125, 0.125, 0.0, 0.0, 0.0, 0.0, 0.0, 0.0, 0.0, 0.0, 0.0, 0.0, 0.3125, 0.125, 0.0, 0.0, 0.0, 0.0, 0.3125, 0.125, 0.0, 0.0, 0.0, 0.0, 0.0, 0.0, 0.0, 0.0, 0.3125, 0.125, 0.0, 0.0, 0.0, 0.0, 0.3125, 0.125, 0.0, 0.0, 0.0, 0.0, 0.0, 0.0, 0.0, 0.0, 0.0, 0.0, 0.3125, 0.125, 0.3125, 0.125, 0.0, 0.0, 0.0, 0.0, 0.0, 0.0, 0.0, 0.0, 0.0, 0.0, 0.0, 0.0, 0.0, 0.0, 0.0, 0.0, 0.0, 0.0, 0.3125, 0.125, 0.0, 0.0, 0.0, 0.0, 0.3125, 0.125, 0.0, 0.0, 0.0, 0.0, 0.0, 0.0, 0.0, 0.0, 0.0, 0.0, 0.0, 0.0, 0.0, 0.0, 0.0, 0.0, 0.2519, 0.1008, 0.2519, 0.1008, 0.0, 0.0, 0.0, 0.0, 0.2519, 0.1008, 0.2519, 0.1008, 0.2519, 0.1008, 0.2519, 0.1008, 0.0, 0.0, 0.0, 0.0, 0.0, 0.0, 0.0, 0.0, 0.0, 0.0, 0.0, 0.0, 0.0, 0.0, 0.0, 0.0, 0.0, 0.0, 0.2519, 0.1008, 0.2519, 0.1008, 0.2519, 0.1008, 0.2519, 0.1008, 0.0, 0.0, 0.0, 0.0, 0.2519, 0.1008, 0.2519, 0.1008, 0.2519, 0.1008, 0.2519, 0.1008, 0.0, 0.0, 0.0, 0.0, 0.0, 0.0, 0.0, 0.0, 0.0, 0.0, 0.2519, 0.1008, 0.0, 0.0, 0.0, 0.0, 0.0, 0.0, 0.0, 0.0, 0.0, 0.0, 0.0, 0.0, 0.0, 0.0, 0.0, 0.0, 0.2519, 0.1008, 0.2519, 0.1008, 0.2519, 0.1008, 0.2519, 0.1008, 0.2519, 0.1008, 0.2519, 0.1008, 0.0, 0.0, 0.0, 0.0, 0.2519, 0.1008, 0.2519, 0.1008, 0.2519, 0.1008, 0.2519, 0.1008, 0.2519, 0.1008, 0.2519, 0.1008, 0.2519, 0.1008, 0.2519, 0.1008, 0.0, 0.0, 0.0, 0.0, 0.2519, 0.1008, 0.2519, 0.1008, 0.0, 0.0, 0.0, 0.0, 0.2519, 0.1008, 0.2519, 0.1008, 0.2519, 0.1008, 0.2519, 0.1008, 0.0, 0.0, 0.0, 0.0, 0.2519, 0.1008, 0.2519, 0.1008, 0.0, 0.0, 0.0, 0.0, 0.2519, 0.1008, 0.2519, 0.1008, 0.0, 0.0, 0.0, 0.0, 0.0, 0.0, 0.0, 0.0, 0.0, 0.0, 0.0, 0.0, 0.0, 0.0, 0.0, 0.0, 0.8401, 0.625, 0.875, 0.625, 0.875, 0.625, 0.875, 0.625, 0.875, 0.625, 0.875, 0.625, 0.8401, 0.625, 0.875, 0.625, 0.8401, 0.625, 0.8401, 0.625, 0.875, 0.625, 0.625, 0.125, 0.625, 0.125, 0.625, 0.125, 0.625, 0.125, 0.625, 0.125, 0.75, 0.625, 0.75, 0.625, 0.75, 0.625, 0.75, 0.625, 0.75, 0.625, 0.75, 0.625, 0.75, 0.625, 0.8401, 0.625, 0.8401, 0.625, 0.875, 0.625, 0.875, 0.625, 0.75, 0.625, 0.75, 0.625, 0.8401, 0.625, 0.8401, 0.625, 0.8401, 0.625, 0.8401, 0.625, 0.75, 0.625, 0.75, 0.625, 0.0, 0.0, 0.0, 0.0, 0.01071, 0.003212, 0.0, 0.0, 0.0, 0.0, 0.01071, 0.003212, 0.03514, 0.007027, 0.0, 0.0, 0.0, 0.0, 0.0, 0.0, 0.0, 0.0, 0.0, 0.0, 0.0, 0.0, 0.0, 0.0, 0.3125, 0.0625, 0.3125, 0.0625, 0.0, 0.0, 0.0, 0.0, 0.1562, 0.03125, 0.1953, 0.03906, 0.625, 0.125, 0.625, 0.125, 0.3125, 0.0625, 0.3125, 0.0625, 0.0, 0.0, 0.0, 0.0, 0.2344, 0.04688, 0.3125, 0.0625, 0.0, 0.0, 0.0, 0.0, 0.1953, 0.03906, 0.2344, 0.04688, 0.1562, 0.03125, 0.1562, 0.03125, 0.1953, 0.03906, 0.1953, 0.03906, 0.1562, 0.03125, 0.2344, 0.04688, 0.2344, 0.04688, 0.1562, 0.03125, 0.3125, 0.0625, 0.1562, 0.03125, 0.1562, 0.03125, 0.0, 0.0, 0.3125, 0.0625, 0.0, 0.0, 0.0, 0.0, 0.0, 0.0, 0.0, 0.0, 0.0, 0.0, 0.1562, 0.03125, 0.0, 0.0, 0.625, 0.125, 0.3125, 0.0625, 0.1562, 0.03125, 0.3125, 0.0625, 0.0, 0.0, 0.0, 0.0, 0.0, 0.0, 0.0, 0.0, 0.0, 0.0, 0.0, 0.0, 0.0, 0.0, 0.0, 0.0, 0.0, 0.0, 0.0, 0.0, 0.0, 0.0, 0.0, 0.0, 0.0, 0.0, 0.0, 0.0, 0.0, 0.0, 0.0, 0.0, 0.0, 0.0, 0.0, 0.0, 0.0, 0.0, 0.0, 0.0, 0.0, 0.0, 0.0, 0.0, 0.0, 0.0, 0.0, 0.0, 0.01257, 0.003948, 0.0, 0.0, 0.3125, 0.125, 0.2828, 0.1111, 0.2969, 0.06073, 0.625, 0.125, 0.3125, 0.0625, 0.2828, 0.1111, 0.3125, 0.125, 0.4688, 0.1875, 0.2082, 0.08194, 0.01771, 0.004869, 0.01071, 0.003212, 0.0, 0.0, 0.002901, 0.0006287, 0.04078, 0.008954, 0.03514, 0.007027, 0.01071, 0.003212, 0.01771, 0.004869, 0.002901, 0.0006287, 0.0, 0.0, 0.0, 0.0, 0.01257, 0.003948, 0.2969, 0.06073, 0.3125, 0.0625, 0.03514, 0.007027, 0.04078, 0.008954, 0.2082, 0.08194, 0.4688, 0.1875, 0.0, 0.0, 0.1763, 0.06929, 0.1763, 0.06929, 0.0, 0.0, 0.0, 0.0, 0.2024, 0.04301, 0.2024, 0.04301, 0.0, 0.0, 0.0, 0.0, 0.1447, 0.02982, 0.1447, 0.02982, 0.0, 0.0, 0.625, 0.125, 0.4529, 0.09125, 0.1447, 0.02982, 0.1447, 0.02982, 0.2024, 0.04301, 0.2024, 0.04301, 0.01257, 0.003948, 0.01257, 0.003948, 0.002901, 0.0006287, 0.002901, 0.0006287, 0.2082, 0.08194, 0.2082, 0.08194, 0.2828, 0.1111, 0.2828, 0.1111, 0.1447, 0.02982, 0.1447, 0.02982, 0.2024, 0.04301, 0.2024, 0.04301, 0.04078, 0.008954, 0.04078, 0.008954, 0.2969, 0.06073, 0.2969, 0.06073, 0.002901, 0.0006287, 0.002901, 0.0006287, 0.01771, 0.004869, 0.01771, 0.004869, 0.2828, 0.1111, 0.2828, 0.1111, 0.01257, 0.003948, 0.01257, 0.003948, 0.1763, 0.06929, 0.1763, 0.06929, 0.2082, 0.08194, 0.2082, 0.08194, 0.01771, 0.004869, 0.01771, 0.004869, 0.04078, 0.008954, 0.04078, 0.008954, 0.2024, 0.04301, 0.2024, 0.04301, 0.1763, 0.06929, 0.1763, 0.06929, 0.04078, 0.008954, 0.04078, 0.008954, 0.04078, 0.008954, 0.4529, 0.09125, 0.4529, 0.09125, 0.3733, 0.07538, 0.1447, 0.02982, 0.1447, 0.02982, 0.2969, 0.06073, 0.2969, 0.06073, 0.2969, 0.06073, 0.2828, 0.1111, 0.2828, 0.1111, 0.01257, 0.003948, 0.01257, 0.003948, 0.1763, 0.06929, 0.1763, 0.06929, 0.2082, 0.08194, 0.2082, 0.08194, 0.03514, 0.007027, 0.04078, 0.008954, 0.4529, 0.09125, 0.3125, 0.0625, 0.002901, 0.0006287, 0.002901, 0.0006287, 0.01771, 0.004869, 0.01771, 0.004869, 0.2024, 0.04301, 0.2024, 0.04301, 0.1763, 0.06929, 0.1763, 0.06929, 0.2082, 0.08194, 0.2082, 0.08194, 0.2828, 0.1111, 0.2828, 0.1111, 0.01257, 0.003948, 0.01257, 0.003948, 0.002901, 0.0006287, 0.002901, 0.0006287, 0.3125, 0.0625, 0.3125, 0.0625, 0.3125, 0.0625, 0.3125, 0.0625, 0.03514, 0.007027, 0.02877, 0.005754, 0.03514, 0.007027, 0.03514, 0.007027, 0.0, 0.0, 0.0, 0.0, 0.0, 0.0, 0.0, 0.0, 0.0, 0.0, 0.0, 0.0, 0.0, 0.0, 0.02877, 0.005754, 0.03514, 0.007027, 0.3125, 0.0625, 0.2067, 0.04133, 0.1562, 0.03125, 0.0, 0.0, 0.0, 0.0, 0.0, 0.0, 0.0, 0.0, 0.1562, 0.03125, 0.1562, 0.03125, 0.2067, 0.04133, 0.3125, 0.0625, 0.3125, 0.0625, 0.01257, 0.003948, 0.2828, 0.1111, 0.2082, 0.08194, 0.1763, 0.06929, 0.2024, 0.04301, 0.1447, 0.02982, 0.3733, 0.07538, 0.4529, 0.09125, 0.04078, 0.008954, 0.03816, 0.008491, 0.01771, 0.004869, 0.002901, 0.0006287, 0.04078, 0.008954, 0.04078, 0.008954, 0.04078, 0.008954, 0.2969, 0.06073, 0.2969, 0.06073, 0.2969, 0.06073, 0.03514, 0.007027, 0.03514, 0.007027, 0.02877, 0.005754, 0.0, 0.0, 0.0, 0.0, 0.04078, 0.008954, 0.03816, 0.008491, 0.04078, 0.008954, 0.4529, 0.09125, 0.3733, 0.07538, 0.4529, 0.09125, 0.03514, 0.007027, 0.02877, 0.005754, 0.03514, 0.007027, 0.03514, 0.007027, 0.3125, 0.0625, 0.3125, 0.0625, 0.2067, 0.04133, 0.3125, 0.0625, 0.03729, 0.007763, 0.04078, 0.008954, 0.03514, 0.007027, 0.03729, 0.007763, 0.4529, 0.09125, 0.3661, 0.07348, 0.3661, 0.07348, 0.3125, 0.0625, 0.01771, 0.004869, 0.01771, 0.004869, 0.03816, 0.008491, 0.04078, 0.008954, 0.04078, 0.008954, 0.625, 0.25, 0.625, 0.25, 0.625, 0.25, 0.625, 0.25, 0.625, 0.25, 0.625, 0.25, 0.625, 0.25, 0.09442, 0.03777, 0.0, 0.0, 0.0, 0.0, 0.0, 0.0, 0.0, 0.0, 0.0, 0.0, 0.0, 0.0, 0.625, 0.25, 0.625, 0.25, 0.625, 0.25, 0.625, 0.25, 0.625, 0.25, 0.625, 0.25, 0.625, 0.25, 0.625, 0.25, 0.625, 0.25, 0.625, 0.25, 0.625, 0.25, 0.625, 0.25, 0.0, 0.0, 0.0, 0.0, 0.0, 0.0, 0.0, 0.0, 0.0, 0.0, 0.0, 0.0, 0.625, 0.125, 0.625, 0.125, 0.625, 0.125, 0.625, 0.125, 0.625, 0.125, 0.625, 0.125, 0.625, 0.125, 0.625, 0.125, 0.0, 0.0, 0.0, 0.0, 0.0, 0.0, 0.0, 0.0, 0.625, 0.25, 0.625, 0.246, 0.625, 0.25, 0.625, 0.25, 0.625, 0.2499, 0.625, 0.246, 0.625, 0.25, 0.625, 0.25, 0.625, 0.25, 0.625, 0.25, 0.625, 0.25, 0.625, 0.25, 0.625, 0.25, 0.625, 0.25, 0.625, 0.25, 0.625, 0.25, 0.625, 0.25, 0.625, 0.25, 0.625, 0.25, 0.625, 0.25, 0.625, 0.25, 0.625, 0.25, 0.625, 0.25, 0.625, 0.25, 0.625, 0.25, 0.625, 0.25, 0.625, 0.25, 0.625, 0.25, 0.625, 0.25, 0.625, 0.1279, 0.625, 0.1274, 0.625, 0.246, 0.625, 0.125, 0.625, 0.1274, 0.625, 0.1274, 0.625, 0.125, 0.625, 0.1279, 0.625, 0.125, 0.625, 0.125, 0.625, 0.1274, 0.625, 0.25, 0.625, 0.25, 0.625, 0.246, 0.625, 0.1274, 0.625, 0.1274, 0.625, 0.246])
me_cube.materials.append(mat_material)
me_cube.materials.append(mat_material_001)
me_cube.materials.append(mat_material_002)
me_cube.use_mirror_vertex_groups = False
me_cube.update()

# ---- objects
ob_cube = bpy.data.objects.new('Cube', me_cube)

# ---- transforms, parenting, visibility, modifiers, constraints
ob_cube.location = (0.0, 0.0, 0.0)
ob_cube.lock_rotations_4d = False
ob_cube.empty_display_type = 'ARROWS'
ob_cube.lineart.crease_threshold = 0.0
_m = ob_cube.modifiers.new('Mirror', 'MIRROR')

# ---- collection membership
col_collection.objects.link(ob_cube)

# ---- scene / render settings (as saved in the file)
scene.frame_start = 1; scene.frame_end = 250; scene.frame_set(1)
scene.render.engine = 'BLENDER_EEVEE_NEXT'
scene.cycles.sampling_pattern = 'TABULATED_SOBOL'
scene.view_settings.view_transform = 'Filmic'
bpy.context.view_layer.update()

# ---- added for rendering (the .blend has no active camera and no usable light): camera, sun
cam_auto = bpy.data.cameras.new('AutoCamera')
cam_auto.lens = 50.0
cam_auto.sensor_width = 36.0
cam_auto.clip_end = 1000.0
ob_auto_camera = bpy.data.objects.new('AutoCamera', cam_auto)
scene.collection.objects.link(ob_auto_camera)
ob_auto_camera.location = (5.05733, -7.86032, 4.58981)
ob_auto_camera.rotation_euler = (1.09748, -7.21219e-08, 0.694738)
scene.camera = ob_auto_camera
light_auto_sun = bpy.data.lights.new('AutoSun', 'SUN')
light_auto_sun.energy = 3.0
light_auto_sun.angle = 0.0523599
ob_auto_sun = bpy.data.objects.new('AutoSun', light_auto_sun)
scene.collection.objects.link(ob_auto_sun)
ob_auto_sun.rotation_euler = (0.872665, 0.174533, 0.523599)
bpy.context.view_layer.update()
